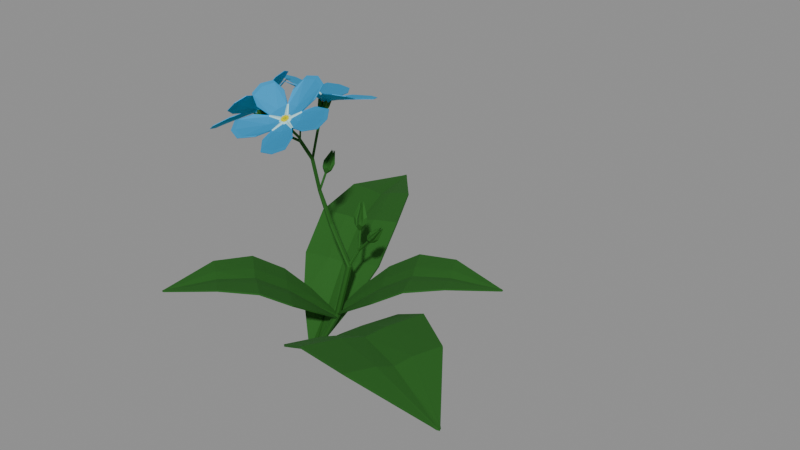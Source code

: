 # Source: fmn2.blend  (saved by Blender 4.4.32; exported with 4.5.12 LTS)
import bpy
from mathutils import Matrix  # noqa: F401  (used for matrix-valued properties, if any)

bpy.ops.wm.read_factory_settings(use_empty=True)
scene = bpy.context.scene
scene.name = 'Stage3'

# ---- collections
col_stage3 = bpy.data.collections.new('Stage3'); scene.collection.children.link(col_stage3)

# ---- materials (node trees are filled in below, after node groups)
mat_myosotis_petal_base = bpy.data.materials.new('Myosotis Petal Base')
mat_myosotis_petal_edge = bpy.data.materials.new('Myosotis Petal Edge')
mat_myosotis_petal_center = bpy.data.materials.new('Myosotis Petal Center')
mat_myosotis_stem = bpy.data.materials.new('Myosotis stem')

# ---- material node trees
mat_myosotis_petal_base.use_nodes = True; mat_myosotis_petal_base.node_tree.nodes.clear()
_N = mat_myosotis_petal_base.node_tree.nodes; _L = mat_myosotis_petal_base.node_tree.links
n0 = _N.new('ShaderNodeBsdfPrincipled'); n0.name = 'Principled BSDF'; n0.location = (10, 300)
n0.inputs[0].default_value = (0.06475, 0.4898, 0.8005, 1.0)
n0.inputs[1].default_value = 1.0
n0.inputs[2].default_value = 0.7937
n1 = _N.new('ShaderNodeOutputMaterial'); n1.name = 'Material Output'; n1.location = (300, 300)
_L.new(n0.outputs[0], n1.inputs[0])
n1.is_active_output = True
mat_myosotis_petal_edge.use_nodes = True; mat_myosotis_petal_edge.node_tree.nodes.clear()
_N = mat_myosotis_petal_edge.node_tree.nodes; _L = mat_myosotis_petal_edge.node_tree.links
n0 = _N.new('ShaderNodeBsdfPrincipled'); n0.name = 'Principled BSDF'; n0.location = (10, 300)
n0.inputs[0].default_value = (0.4481, 0.8006, 0.8006, 1.0)
n0.inputs[2].default_value = 1.0
n1 = _N.new('ShaderNodeOutputMaterial'); n1.name = 'Material Output'; n1.location = (300, 300)
_L.new(n0.outputs[0], n1.inputs[0])
n1.is_active_output = True
mat_myosotis_petal_center.use_nodes = True; mat_myosotis_petal_center.node_tree.nodes.clear()
_N = mat_myosotis_petal_center.node_tree.nodes; _L = mat_myosotis_petal_center.node_tree.links
n0 = _N.new('ShaderNodeBsdfPrincipled'); n0.name = 'Principled BSDF'; n0.location = (10, 300)
n0.inputs[0].default_value = (0.8012, 0.7807, 0.0, 1.0)
n0.inputs[1].default_value = 0.5397
n0.inputs[2].default_value = 1.0
n1 = _N.new('ShaderNodeOutputMaterial'); n1.name = 'Material Output'; n1.location = (300, 300)
_L.new(n0.outputs[0], n1.inputs[0])
n1.is_active_output = True
mat_myosotis_stem.use_nodes = True; mat_myosotis_stem.node_tree.nodes.clear()
_N = mat_myosotis_stem.node_tree.nodes; _L = mat_myosotis_stem.node_tree.links
n0 = _N.new('ShaderNodeBsdfPrincipled'); n0.name = 'Principled BSDF'; n0.location = (10, 300)
n0.inputs[0].default_value = (0.02728, 0.1601, 0.0201, 1.0)
n0.inputs[1].default_value = 0.5238
n0.inputs[2].default_value = 0.8175
n1 = _N.new('ShaderNodeOutputMaterial'); n1.name = 'Material Output'; n1.location = (300, 300)
_L.new(n0.outputs[0], n1.inputs[0])
n1.is_active_output = True

# ---- cameras
cam_camera_002 = bpy.data.cameras.new('Camera.002')

# ---- meshes
me_plane_016 = bpy.data.meshes.new('Plane.016')
me_plane_016.from_pydata([(-0.02653, 0.0364, -0.7005), (-0.1067, 0.1506, -0.3431), (-0.01385, 0.04326, -0.7005), (-0.09137, 0.1936, -0.2473), (0.0, 0.04661, -0.7005), (0.0, 0.2837, -0.155), (0.0, -0.0009694, -0.7005), (0.0, 0.005418, -0.3369), (-0.1096, 0.148, -0.5374), (-0.1049, 0.1735, -0.5123), (0.0, 0.003121, -0.5392), (0.0, 0.2444, -0.4333), (-0.03957, 0.05704, 0.2111), (-0.0338, 0.08295, 0.235), (0.0, 0.001032, 0.1461), (0.0, 0.07407, 0.4482)], [], [(8, 1, 3, 9), (10, 7, 1, 8), (5, 3, 13, 15), (2, 4, 6, 0), (9, 3, 5, 11), (2, 9, 11, 4), (6, 10, 8, 0), (0, 8, 9, 2), (15, 13, 12, 14), (3, 1, 12, 13), (1, 7, 14, 12)])
me_plane_016.polygons.foreach_set('material_index', [3, 3, 3, 3, 3, 3, 3, 3, 3, 3, 3])
_uv = me_plane_016.uv_layers.new(name='UVMap')
_uv.uv.foreach_set('vector', [0.4975, 0.0, 0.625, 0.0, 0.625, 0.25, 0.4975, 0.1066, 0.4975, 0.875, 0.625, 0.875, 0.625, 1.0, 0.4975, 1.0, 0.625, 0.375, 0.625, 0.25, 0.625, 0.25, 0.625, 0.375, 0.1588, 0.5, 0.25, 0.5, 0.25, 0.75, 0.125, 0.75, 0.4975, 0.1066, 0.625, 0.25, 0.625, 0.375, 0.4975, 0.375, 0.375, 0.2838, 0.4975, 0.1066, 0.4975, 0.375, 0.375, 0.375, 0.375, 0.875, 0.4975, 0.875, 0.4975, 1.0, 0.375, 1.0, 0.375, 0.0, 0.4975, 0.0, 0.4975, 0.1066, 0.375, 0.2838, 0.75, 0.5, 0.875, 0.5, 0.875, 0.75, 0.75, 0.75, 0.625, 0.25, 0.625, 0.0, 0.625, 0.0, 0.625, 0.25, 0.625, 1.0, 0.625, 0.875, 0.625, 0.875, 0.625, 1.0])
me_plane_016.materials.append(mat_myosotis_petal_base)
me_plane_016.materials.append(mat_myosotis_petal_edge)
me_plane_016.materials.append(mat_myosotis_petal_center)
me_plane_016.materials.append(mat_myosotis_stem)
me_plane_016.update()
me_circle_011 = bpy.data.meshes.new('Circle.011')
me_circle_011.from_pydata([(0.0, 0.2097, -0.1601), (-0.1483, 0.1483, -0.1601), (-0.2097, 0.0, -0.1601), (-0.1483, -0.1483, -0.1601), (0.0, -0.2097, -0.1601), (0.1483, -0.1483, -0.1601), (0.2097, 0.0, -0.1601), (0.1483, 0.1483, -0.1601), (0.0, 0.2097, -0.9625), (-0.1483, 0.1483, -0.9625), (-0.2097, 0.0, -0.9625), (-0.1483, -0.1483, -0.9625), (0.0, -0.2097, -0.9625), (0.1483, -0.1483, -0.9625), (0.2097, 0.0, -0.9625), (0.1483, 0.1483, -0.9625)], [], [(0, 7, 6, 5, 4, 3, 2, 1), (8, 9, 10, 11, 12, 13, 14, 15), (7, 0, 8, 15), (5, 6, 14, 13), (3, 4, 12, 11), (1, 2, 10, 9), (6, 7, 15, 14), (4, 5, 13, 12), (2, 3, 11, 10), (0, 1, 9, 8)])
_uv = me_circle_011.uv_layers.new(name='UVMap')
_uv.uv.foreach_set('vector', [0.5, 1.0, 0.8536, 0.8536, 1.0, 0.5, 0.8536, 0.1464, 0.5, 0.0, 0.1464, 0.1464, 0.0, 0.5, 0.1464, 0.8536, 0.5, 1.0, 0.1464, 0.8536, 0.0, 0.5, 0.1464, 0.1464, 0.5, 0.0, 0.8536, 0.1464, 1.0, 0.5, 0.8536, 0.8536, 0.8536, 0.8536, 0.5, 1.0, 0.5, 1.0, 0.8536, 0.8536, 0.8536, 0.1464, 1.0, 0.5, 1.0, 0.5, 0.8536, 0.1464, 0.1464, 0.1464, 0.5, 0.0, 0.5, 0.0, 0.1464, 0.1464, 0.1464, 0.8536, 0.0, 0.5, 0.0, 0.5, 0.1464, 0.8536, 1.0, 0.5, 0.8536, 0.8536, 0.8536, 0.8536, 1.0, 0.5, 0.5, 0.0, 0.8536, 0.1464, 0.8536, 0.1464, 0.5, 0.0, 0.0, 0.5, 0.1464, 0.1464, 0.1464, 0.1464, 0.0, 0.5, 0.5, 1.0, 0.1464, 0.8536, 0.1464, 0.8536, 0.5, 1.0])
me_circle_011.materials.append(mat_myosotis_stem)
me_circle_011.update()
me_plane_017 = bpy.data.meshes.new('Plane.017')
me_plane_017.from_pydata([(-0.02653, 0.0364, -0.7005), (-0.1067, 0.1506, -0.3431), (-0.01385, 0.04326, -0.7005), (-0.09137, 0.1936, -0.2473), (0.0, 0.04661, -0.7005), (0.0, 0.2837, -0.155), (0.0, -0.0009694, -0.7005), (0.0, 0.005418, -0.3369), (-0.1096, 0.148, -0.5374), (-0.1049, 0.1735, -0.5123), (0.0, 0.003121, -0.5392), (0.0, 0.2444, -0.4333), (-0.03957, 0.05704, 0.2111), (-0.0338, 0.08295, 0.235), (0.0, 0.001032, 0.1461), (0.0, 0.07407, 0.4482)], [], [(8, 1, 3, 9), (10, 7, 1, 8), (5, 3, 13, 15), (2, 4, 6, 0), (9, 3, 5, 11), (2, 9, 11, 4), (6, 10, 8, 0), (0, 8, 9, 2), (15, 13, 12, 14), (3, 1, 12, 13), (1, 7, 14, 12)])
me_plane_017.polygons.foreach_set('material_index', [3, 3, 3, 3, 3, 3, 3, 3, 3, 3, 3])
_uv = me_plane_017.uv_layers.new(name='UVMap')
_uv.uv.foreach_set('vector', [0.4975, 0.0, 0.625, 0.0, 0.625, 0.25, 0.4975, 0.1066, 0.4975, 0.875, 0.625, 0.875, 0.625, 1.0, 0.4975, 1.0, 0.625, 0.375, 0.625, 0.25, 0.625, 0.25, 0.625, 0.375, 0.1588, 0.5, 0.25, 0.5, 0.25, 0.75, 0.125, 0.75, 0.4975, 0.1066, 0.625, 0.25, 0.625, 0.375, 0.4975, 0.375, 0.375, 0.2838, 0.4975, 0.1066, 0.4975, 0.375, 0.375, 0.375, 0.375, 0.875, 0.4975, 0.875, 0.4975, 1.0, 0.375, 1.0, 0.375, 0.0, 0.4975, 0.0, 0.4975, 0.1066, 0.375, 0.2838, 0.75, 0.5, 0.875, 0.5, 0.875, 0.75, 0.75, 0.75, 0.625, 0.25, 0.625, 0.0, 0.625, 0.0, 0.625, 0.25, 0.625, 1.0, 0.625, 0.875, 0.625, 0.875, 0.625, 1.0])
me_plane_017.materials.append(mat_myosotis_petal_base)
me_plane_017.materials.append(mat_myosotis_petal_edge)
me_plane_017.materials.append(mat_myosotis_petal_center)
me_plane_017.materials.append(mat_myosotis_stem)
me_plane_017.update()
me_circle_012 = bpy.data.meshes.new('Circle.012')
me_circle_012.from_pydata([(0.0, 0.2097, -0.1601), (-0.1483, 0.1483, -0.1601), (-0.2097, 0.0, -0.1601), (-0.1483, -0.1483, -0.1601), (0.0, -0.2097, -0.1601), (0.1483, -0.1483, -0.1601), (0.2097, 0.0, -0.1601), (0.1483, 0.1483, -0.1601), (0.0, 0.2097, -0.9625), (-0.1483, 0.1483, -0.9625), (-0.2097, 0.0, -0.9625), (-0.1483, -0.1483, -0.9625), (0.0, -0.2097, -0.9625), (0.1483, -0.1483, -0.9625), (0.2097, 0.0, -0.9625), (0.1483, 0.1483, -0.9625)], [], [(0, 7, 6, 5, 4, 3, 2, 1), (8, 9, 10, 11, 12, 13, 14, 15), (7, 0, 8, 15), (5, 6, 14, 13), (3, 4, 12, 11), (1, 2, 10, 9), (6, 7, 15, 14), (4, 5, 13, 12), (2, 3, 11, 10), (0, 1, 9, 8)])
_uv = me_circle_012.uv_layers.new(name='UVMap')
_uv.uv.foreach_set('vector', [0.5, 1.0, 0.8536, 0.8536, 1.0, 0.5, 0.8536, 0.1464, 0.5, 0.0, 0.1464, 0.1464, 0.0, 0.5, 0.1464, 0.8536, 0.5, 1.0, 0.1464, 0.8536, 0.0, 0.5, 0.1464, 0.1464, 0.5, 0.0, 0.8536, 0.1464, 1.0, 0.5, 0.8536, 0.8536, 0.8536, 0.8536, 0.5, 1.0, 0.5, 1.0, 0.8536, 0.8536, 0.8536, 0.1464, 1.0, 0.5, 1.0, 0.5, 0.8536, 0.1464, 0.1464, 0.1464, 0.5, 0.0, 0.5, 0.0, 0.1464, 0.1464, 0.1464, 0.8536, 0.0, 0.5, 0.0, 0.5, 0.1464, 0.8536, 1.0, 0.5, 0.8536, 0.8536, 0.8536, 0.8536, 1.0, 0.5, 0.5, 0.0, 0.8536, 0.1464, 0.8536, 0.1464, 0.5, 0.0, 0.0, 0.5, 0.1464, 0.1464, 0.1464, 0.1464, 0.0, 0.5, 0.5, 1.0, 0.1464, 0.8536, 0.1464, 0.8536, 0.5, 1.0])
me_circle_012.materials.append(mat_myosotis_stem)
me_circle_012.update()
me_plane_022 = bpy.data.meshes.new('Plane.022')
me_plane_022.from_pydata([(-0.02653, 0.0364, -0.7005), (-0.1067, 0.1506, -0.3431), (-0.01385, 0.04326, -0.7005), (-0.09137, 0.1936, -0.2473), (0.0, 0.04661, -0.7005), (0.0, 0.2837, -0.155), (0.0, -0.0009694, -0.7005), (0.0, 0.005418, -0.3369), (-0.1096, 0.148, -0.5374), (-0.1049, 0.1735, -0.5123), (0.0, 0.003121, -0.5392), (0.0, 0.2444, -0.4333), (-0.03957, 0.05704, 0.2111), (-0.0338, 0.08295, 0.235), (0.0, 0.001032, 0.1461), (0.0, 0.07407, 0.4482)], [], [(8, 1, 3, 9), (10, 7, 1, 8), (5, 3, 13, 15), (2, 4, 6, 0), (9, 3, 5, 11), (2, 9, 11, 4), (6, 10, 8, 0), (0, 8, 9, 2), (15, 13, 12, 14), (3, 1, 12, 13), (1, 7, 14, 12)])
me_plane_022.polygons.foreach_set('material_index', [3, 3, 3, 3, 3, 3, 3, 3, 3, 3, 3])
_uv = me_plane_022.uv_layers.new(name='UVMap')
_uv.uv.foreach_set('vector', [0.4975, 0.0, 0.625, 0.0, 0.625, 0.25, 0.4975, 0.1066, 0.4975, 0.875, 0.625, 0.875, 0.625, 1.0, 0.4975, 1.0, 0.625, 0.375, 0.625, 0.25, 0.625, 0.25, 0.625, 0.375, 0.1588, 0.5, 0.25, 0.5, 0.25, 0.75, 0.125, 0.75, 0.4975, 0.1066, 0.625, 0.25, 0.625, 0.375, 0.4975, 0.375, 0.375, 0.2838, 0.4975, 0.1066, 0.4975, 0.375, 0.375, 0.375, 0.375, 0.875, 0.4975, 0.875, 0.4975, 1.0, 0.375, 1.0, 0.375, 0.0, 0.4975, 0.0, 0.4975, 0.1066, 0.375, 0.2838, 0.75, 0.5, 0.875, 0.5, 0.875, 0.75, 0.75, 0.75, 0.625, 0.25, 0.625, 0.0, 0.625, 0.0, 0.625, 0.25, 0.625, 1.0, 0.625, 0.875, 0.625, 0.875, 0.625, 1.0])
me_plane_022.materials.append(mat_myosotis_petal_base)
me_plane_022.materials.append(mat_myosotis_petal_edge)
me_plane_022.materials.append(mat_myosotis_petal_center)
me_plane_022.materials.append(mat_myosotis_stem)
me_plane_022.update()
me_circle_013 = bpy.data.meshes.new('Circle.013')
me_circle_013.from_pydata([(0.0, 0.2097, -0.1601), (-0.1483, 0.1483, -0.1601), (-0.2097, 0.0, -0.1601), (-0.1483, -0.1483, -0.1601), (0.0, -0.2097, -0.1601), (0.1483, -0.1483, -0.1601), (0.2097, 0.0, -0.1601), (0.1483, 0.1483, -0.1601), (-1.562e-09, 0.2602, -0.9625), (-0.184, 0.184, -0.9625), (-0.2602, -2.28e-07, -0.9625), (-0.184, -0.184, -0.9625), (1.562e-09, -0.2602, -0.9625), (0.184, -0.184, -0.9625), (0.2602, -2.312e-07, -0.9625), (0.184, 0.184, -0.9625), (1.045, 1.354, -1.727), (0.9067, 1.16, -1.751), (0.9437, 0.9089, -1.758), (1.134, 0.7469, -1.745), (1.367, 0.7691, -1.718), (1.505, 0.9624, -1.695), (1.468, 1.214, -1.687), (1.278, 1.376, -1.701)], [], [(0, 7, 6, 5, 4, 3, 2, 1), (12, 13, 21, 20), (7, 0, 8, 15), (5, 6, 14, 13), (3, 4, 12, 11), (1, 2, 10, 9), (6, 7, 15, 14), (4, 5, 13, 12), (2, 3, 11, 10), (0, 1, 9, 8), (16, 17, 18, 19, 20, 21, 22, 23), (10, 11, 19, 18), (8, 9, 17, 16), (15, 8, 16, 23), (13, 14, 22, 21), (11, 12, 20, 19), (9, 10, 18, 17), (14, 15, 23, 22)])
_uv = me_circle_013.uv_layers.new(name='UVMap')
_uv.uv.foreach_set('vector', [0.5, 1.0, 0.8536, 0.8536, 1.0, 0.5, 0.8536, 0.1464, 0.5, 0.0, 0.1464, 0.1464, 0.0, 0.5, 0.1464, 0.8536, 0.5, 0.0, 0.8536, 0.1464, 0.8536, 0.1464, 0.5, 0.0, 0.8536, 0.8536, 0.5, 1.0, 0.5, 1.0, 0.8536, 0.8536, 0.8536, 0.1464, 1.0, 0.5, 1.0, 0.5, 0.8536, 0.1464, 0.1464, 0.1464, 0.5, 0.0, 0.5, 0.0, 0.1464, 0.1464, 0.1464, 0.8536, 0.0, 0.5, 0.0, 0.5, 0.1464, 0.8536, 1.0, 0.5, 0.8536, 0.8536, 0.8536, 0.8536, 1.0, 0.5, 0.5, 0.0, 0.8536, 0.1464, 0.8536, 0.1464, 0.5, 0.0, 0.0, 0.5, 0.1464, 0.1464, 0.1464, 0.1464, 0.0, 0.5, 0.5, 1.0, 0.1464, 0.8536, 0.1464, 0.8536, 0.5, 1.0, 0.5, 1.0, 0.1464, 0.8536, 0.0, 0.5, 0.1464, 0.1464, 0.5, 0.0, 0.8536, 0.1464, 1.0, 0.5, 0.8536, 0.8536, 0.0, 0.5, 0.1464, 0.1464, 0.1464, 0.1464, 0.0, 0.5, 0.5, 1.0, 0.1464, 0.8536, 0.1464, 0.8536, 0.5, 1.0, 0.8536, 0.8536, 0.5, 1.0, 0.5, 1.0, 0.8536, 0.8536, 0.8536, 0.1464, 1.0, 0.5, 1.0, 0.5, 0.8536, 0.1464, 0.1464, 0.1464, 0.5, 0.0, 0.5, 0.0, 0.1464, 0.1464, 0.1464, 0.8536, 0.0, 0.5, 0.0, 0.5, 0.1464, 0.8536, 1.0, 0.5, 0.8536, 0.8536, 0.8536, 0.8536, 1.0, 0.5])
me_circle_013.materials.append(mat_myosotis_stem)
me_circle_013.update()
me_plane_023 = bpy.data.meshes.new('Plane.023')
me_plane_023.from_pydata([(-0.02653, 0.0364, -0.7005), (-0.1067, 0.1506, -0.3431), (-0.01385, 0.04326, -0.7005), (-0.09137, 0.1936, -0.2473), (0.0, 0.04661, -0.7005), (0.0, 0.2837, -0.155), (0.0, -0.0009694, -0.7005), (0.0, 0.005418, -0.3369), (-0.1096, 0.148, -0.5374), (-0.1049, 0.1735, -0.5123), (0.0, 0.003121, -0.5392), (0.0, 0.2444, -0.4333), (-0.03957, 0.05704, 0.2111), (-0.0338, 0.08295, 0.235), (0.0, 0.001032, 0.1461), (0.0, 0.07407, 0.4482)], [], [(8, 1, 3, 9), (10, 7, 1, 8), (5, 3, 13, 15), (2, 4, 6, 0), (9, 3, 5, 11), (2, 9, 11, 4), (6, 10, 8, 0), (0, 8, 9, 2), (15, 13, 12, 14), (3, 1, 12, 13), (1, 7, 14, 12)])
me_plane_023.polygons.foreach_set('material_index', [3, 3, 3, 3, 3, 3, 3, 3, 3, 3, 3])
_uv = me_plane_023.uv_layers.new(name='UVMap')
_uv.uv.foreach_set('vector', [0.4975, 0.0, 0.625, 0.0, 0.625, 0.25, 0.4975, 0.1066, 0.4975, 0.875, 0.625, 0.875, 0.625, 1.0, 0.4975, 1.0, 0.625, 0.375, 0.625, 0.25, 0.625, 0.25, 0.625, 0.375, 0.1588, 0.5, 0.25, 0.5, 0.25, 0.75, 0.125, 0.75, 0.4975, 0.1066, 0.625, 0.25, 0.625, 0.375, 0.4975, 0.375, 0.375, 0.2838, 0.4975, 0.1066, 0.4975, 0.375, 0.375, 0.375, 0.375, 0.875, 0.4975, 0.875, 0.4975, 1.0, 0.375, 1.0, 0.375, 0.0, 0.4975, 0.0, 0.4975, 0.1066, 0.375, 0.2838, 0.75, 0.5, 0.875, 0.5, 0.875, 0.75, 0.75, 0.75, 0.625, 0.25, 0.625, 0.0, 0.625, 0.0, 0.625, 0.25, 0.625, 1.0, 0.625, 0.875, 0.625, 0.875, 0.625, 1.0])
me_plane_023.materials.append(mat_myosotis_petal_base)
me_plane_023.materials.append(mat_myosotis_petal_edge)
me_plane_023.materials.append(mat_myosotis_petal_center)
me_plane_023.materials.append(mat_myosotis_stem)
me_plane_023.update()
me_circle_014 = bpy.data.meshes.new('Circle.014')
me_circle_014.from_pydata([(0.0, 0.2097, -0.1601), (-0.1483, 0.1483, -0.1601), (-0.2097, 0.0, -0.1601), (-0.1483, -0.1483, -0.1601), (0.0, -0.2097, -0.1601), (0.1483, -0.1483, -0.1601), (0.2097, 0.0, -0.1601), (0.1483, 0.1483, -0.1601), (0.0, 0.2097, -0.9625), (-0.1483, 0.1483, -0.9625), (-0.2097, 0.0, -0.9625), (-0.1483, -0.1483, -0.9625), (0.0, -0.2097, -0.9625), (0.1483, -0.1483, -0.9625), (0.2097, 0.0, -0.9625), (0.1483, 0.1483, -0.9625)], [], [(0, 7, 6, 5, 4, 3, 2, 1), (8, 9, 10, 11, 12, 13, 14, 15), (7, 0, 8, 15), (5, 6, 14, 13), (3, 4, 12, 11), (1, 2, 10, 9), (6, 7, 15, 14), (4, 5, 13, 12), (2, 3, 11, 10), (0, 1, 9, 8)])
_uv = me_circle_014.uv_layers.new(name='UVMap')
_uv.uv.foreach_set('vector', [0.5, 1.0, 0.8536, 0.8536, 1.0, 0.5, 0.8536, 0.1464, 0.5, 0.0, 0.1464, 0.1464, 0.0, 0.5, 0.1464, 0.8536, 0.5, 1.0, 0.1464, 0.8536, 0.0, 0.5, 0.1464, 0.1464, 0.5, 0.0, 0.8536, 0.1464, 1.0, 0.5, 0.8536, 0.8536, 0.8536, 0.8536, 0.5, 1.0, 0.5, 1.0, 0.8536, 0.8536, 0.8536, 0.1464, 1.0, 0.5, 1.0, 0.5, 0.8536, 0.1464, 0.1464, 0.1464, 0.5, 0.0, 0.5, 0.0, 0.1464, 0.1464, 0.1464, 0.8536, 0.0, 0.5, 0.0, 0.5, 0.1464, 0.8536, 1.0, 0.5, 0.8536, 0.8536, 0.8536, 0.8536, 1.0, 0.5, 0.5, 0.0, 0.8536, 0.1464, 0.8536, 0.1464, 0.5, 0.0, 0.0, 0.5, 0.1464, 0.1464, 0.1464, 0.1464, 0.0, 0.5, 0.5, 1.0, 0.1464, 0.8536, 0.1464, 0.8536, 0.5, 1.0])
me_circle_014.materials.append(mat_myosotis_stem)
me_circle_014.update()
me_plane_018 = bpy.data.meshes.new('Plane.018')
me_plane_018.from_pydata([(-0.03139, 0.01127, 0.04143), (-0.009883, 1.129, 0.3645), (0.0, 0.01215, 0.01276), (0.0, 1.152, 0.3611), (-0.1423, 0.802, 0.4365), (-0.1855, 0.535, 0.4129), (-0.1797, 0.3219, 0.2948), (-0.1162, 0.154, 0.1696), (0.0, 0.1698, 0.1457), (0.0, 0.3339, 0.2721), (0.0, 0.5452, 0.3858), (0.0, 0.7995, 0.4047), (-0.003644, 1.144, 0.3621), (-0.01157, 0.01105, 0.03097), (-0.04282, 0.1599, 0.161), (-0.06624, 0.3266, 0.2876), (-0.06839, 0.5393, 0.4032), (-0.05247, 0.7979, 0.4236)], [], [(17, 11, 3, 12), (13, 2, 8, 14), (14, 8, 9, 15), (15, 9, 10, 16), (16, 10, 11, 17), (5, 16, 17, 4), (6, 15, 16, 5), (7, 14, 15, 6), (0, 13, 14, 7), (4, 17, 12, 1)])
_uv = me_plane_018.uv_layers.new(name='UVMap')
_uv.uv.foreach_set('vector', [0.3157, 0.8, 0.5, 0.8, 0.5, 1.0, 0.3157, 1.0, 0.3157, 0.0, 0.5, 0.0, 0.5, 0.2, 0.3157, 0.2, 0.3157, 0.2, 0.5, 0.2, 0.5, 0.4, 0.3157, 0.4, 0.3157, 0.4, 0.5, 0.4, 0.5, 0.6, 0.3157, 0.6, 0.3157, 0.6, 0.5, 0.6, 0.5, 0.8, 0.3157, 0.8, 0.0, 0.6, 0.3157, 0.6, 0.3157, 0.8, 0.0, 0.8, 0.0, 0.4, 0.3157, 0.4, 0.3157, 0.6, 0.0, 0.6, 0.0, 0.2, 0.3157, 0.2, 0.3157, 0.4, 0.0, 0.4, 0.0, 0.0, 0.3157, 0.0, 0.3157, 0.2, 0.0, 0.2, 0.0, 0.8, 0.3157, 0.8, 0.3157, 1.0, 0.0, 1.0])
me_plane_018.materials.append(mat_myosotis_stem)
me_plane_018.update()
me_plane_019 = bpy.data.meshes.new('Plane.019')
me_plane_019.from_pydata([(-0.03139, 0.01127, 0.04143), (-0.009883, 1.129, 0.3645), (0.0, 0.01215, 0.01276), (0.0, 1.152, 0.3611), (-0.1423, 0.802, 0.4365), (-0.1855, 0.535, 0.4129), (-0.1797, 0.3219, 0.2948), (-0.1162, 0.154, 0.1696), (0.0, 0.1698, 0.1457), (0.0, 0.3339, 0.2721), (0.0, 0.5452, 0.3858), (0.0, 0.7995, 0.4047), (-0.003644, 1.144, 0.3621), (-0.01157, 0.01105, 0.03097), (-0.04282, 0.1599, 0.161), (-0.06624, 0.3266, 0.2876), (-0.06839, 0.5393, 0.4032), (-0.05247, 0.7979, 0.4236)], [], [(17, 11, 3, 12), (13, 2, 8, 14), (14, 8, 9, 15), (15, 9, 10, 16), (16, 10, 11, 17), (5, 16, 17, 4), (6, 15, 16, 5), (7, 14, 15, 6), (0, 13, 14, 7), (4, 17, 12, 1)])
_uv = me_plane_019.uv_layers.new(name='UVMap')
_uv.uv.foreach_set('vector', [0.3157, 0.8, 0.5, 0.8, 0.5, 1.0, 0.3157, 1.0, 0.3157, 0.0, 0.5, 0.0, 0.5, 0.2, 0.3157, 0.2, 0.3157, 0.2, 0.5, 0.2, 0.5, 0.4, 0.3157, 0.4, 0.3157, 0.4, 0.5, 0.4, 0.5, 0.6, 0.3157, 0.6, 0.3157, 0.6, 0.5, 0.6, 0.5, 0.8, 0.3157, 0.8, 0.0, 0.6, 0.3157, 0.6, 0.3157, 0.8, 0.0, 0.8, 0.0, 0.4, 0.3157, 0.4, 0.3157, 0.6, 0.0, 0.6, 0.0, 0.2, 0.3157, 0.2, 0.3157, 0.4, 0.0, 0.4, 0.0, 0.0, 0.3157, 0.0, 0.3157, 0.2, 0.0, 0.2, 0.0, 0.8, 0.3157, 0.8, 0.3157, 1.0, 0.0, 1.0])
me_plane_019.materials.append(mat_myosotis_stem)
me_plane_019.update()
me_plane_020 = bpy.data.meshes.new('Plane.020')
me_plane_020.from_pydata([(-0.03139, 0.01127, 0.04143), (-0.009883, 1.129, 0.3645), (0.0, 0.01215, 0.01276), (0.0, 1.152, 0.3611), (-0.1423, 0.802, 0.4365), (-0.1855, 0.535, 0.4129), (-0.1797, 0.3219, 0.2948), (-0.1162, 0.154, 0.1696), (0.0, 0.1698, 0.1457), (0.0, 0.3339, 0.2721), (0.0, 0.5452, 0.3858), (0.0, 0.7995, 0.4047), (-0.003644, 1.144, 0.3621), (-0.01157, 0.01105, 0.03097), (-0.04282, 0.1599, 0.161), (-0.06624, 0.3266, 0.2876), (-0.06839, 0.5393, 0.4032), (-0.05247, 0.7979, 0.4236)], [], [(17, 11, 3, 12), (13, 2, 8, 14), (14, 8, 9, 15), (15, 9, 10, 16), (16, 10, 11, 17), (5, 16, 17, 4), (6, 15, 16, 5), (7, 14, 15, 6), (0, 13, 14, 7), (4, 17, 12, 1)])
_uv = me_plane_020.uv_layers.new(name='UVMap')
_uv.uv.foreach_set('vector', [0.3157, 0.8, 0.5, 0.8, 0.5, 1.0, 0.3157, 1.0, 0.3157, 0.0, 0.5, 0.0, 0.5, 0.2, 0.3157, 0.2, 0.3157, 0.2, 0.5, 0.2, 0.5, 0.4, 0.3157, 0.4, 0.3157, 0.4, 0.5, 0.4, 0.5, 0.6, 0.3157, 0.6, 0.3157, 0.6, 0.5, 0.6, 0.5, 0.8, 0.3157, 0.8, 0.0, 0.6, 0.3157, 0.6, 0.3157, 0.8, 0.0, 0.8, 0.0, 0.4, 0.3157, 0.4, 0.3157, 0.6, 0.0, 0.6, 0.0, 0.2, 0.3157, 0.2, 0.3157, 0.4, 0.0, 0.4, 0.0, 0.0, 0.3157, 0.0, 0.3157, 0.2, 0.0, 0.2, 0.0, 0.8, 0.3157, 0.8, 0.3157, 1.0, 0.0, 1.0])
me_plane_020.materials.append(mat_myosotis_stem)
me_plane_020.update()
me_plane_021 = bpy.data.meshes.new('Plane.021')
me_plane_021.from_pydata([(-0.03139, 0.01127, 0.04143), (-0.009883, 1.129, 0.3645), (0.0, 0.01215, 0.01276), (0.0, 1.152, 0.3611), (-0.1423, 0.802, 0.4365), (-0.1855, 0.535, 0.4129), (-0.1797, 0.3219, 0.2948), (-0.1162, 0.154, 0.1696), (0.0, 0.1698, 0.1457), (0.0, 0.3339, 0.2721), (0.0, 0.5452, 0.3858), (0.0, 0.7995, 0.4047), (-0.003644, 1.144, 0.3621), (-0.01157, 0.01105, 0.03097), (-0.04282, 0.1599, 0.161), (-0.06624, 0.3266, 0.2876), (-0.06839, 0.5393, 0.4032), (-0.05247, 0.7979, 0.4236)], [], [(17, 11, 3, 12), (13, 2, 8, 14), (14, 8, 9, 15), (15, 9, 10, 16), (16, 10, 11, 17), (5, 16, 17, 4), (6, 15, 16, 5), (7, 14, 15, 6), (0, 13, 14, 7), (4, 17, 12, 1)])
_uv = me_plane_021.uv_layers.new(name='UVMap')
_uv.uv.foreach_set('vector', [0.3157, 0.8, 0.5, 0.8, 0.5, 1.0, 0.3157, 1.0, 0.3157, 0.0, 0.5, 0.0, 0.5, 0.2, 0.3157, 0.2, 0.3157, 0.2, 0.5, 0.2, 0.5, 0.4, 0.3157, 0.4, 0.3157, 0.4, 0.5, 0.4, 0.5, 0.6, 0.3157, 0.6, 0.3157, 0.6, 0.5, 0.6, 0.5, 0.8, 0.3157, 0.8, 0.0, 0.6, 0.3157, 0.6, 0.3157, 0.8, 0.0, 0.8, 0.0, 0.4, 0.3157, 0.4, 0.3157, 0.6, 0.0, 0.6, 0.0, 0.2, 0.3157, 0.2, 0.3157, 0.4, 0.0, 0.4, 0.0, 0.0, 0.3157, 0.0, 0.3157, 0.2, 0.0, 0.2, 0.0, 0.8, 0.3157, 0.8, 0.3157, 1.0, 0.0, 1.0])
me_plane_021.materials.append(mat_myosotis_stem)
me_plane_021.update()
me_plane_013 = bpy.data.meshes.new('Plane.013')
me_plane_013.from_pydata([(-0.05054, 0.07447, -0.02639), (-0.593, 1.136, 0.1717), (-0.3954, 0.5462, 0.0235), (0.0, 0.07447, -0.02639), (0.0, 1.969, 0.3258), (0.0, 0.6423, -0.03282), (-0.1204, 0.1718, -0.04574), (0.0, 0.252, -0.06972), (-0.4682, 1.789, 0.2923), (-0.3646, 0.5715, -0.01065), (-0.03845, 0.05555, -0.02639), (-0.06507, 0.221, -0.07546), (-0.04908, 0.0755, -0.2749), (-0.593, 1.14, 0.1504), (-0.3954, 0.5541, -0.01916), (0.0, 0.03377, -0.3384), (0.0, 1.973, 0.3045), (0.0, 0.6514, -0.05583), (-0.1204, 0.1796, -0.1861), (0.0, 0.2674, -0.153), (-0.4682, 1.793, 0.2711), (-0.3646, 0.5724, -0.01578), (-0.02467, 0.03377, -0.3384), (-0.06507, 0.2219, -0.179), (-0.5691, 1.062, 0.167), (0.0, 1.806, 0.2956), (-0.4556, 1.639, 0.2689), (-0.5691, 1.068, 0.1371), (0.0, 1.81, 0.2744), (-0.4556, 1.644, 0.2435), (-0.09123, 0.131, -0.02198), (0.0, 0.1661, -0.03249), (-0.05385, 0.1525, -0.03501), (-0.09868, 0.1572, -0.2362), (0.0, 0.1957, -0.2657), (-0.06131, 0.1757, -0.2591), (-0.02653, 0.0364, -0.7005), (-0.08267, 0.114, -0.3431), (-0.01385, 0.04326, -0.7005), (-0.09137, 0.1936, -0.2473), (0.0, 0.04661, -0.7005), (0.0, 0.2837, -0.155), (0.0, -0.0009694, -0.7005), (0.0, 0.005418, -0.3369), (-0.09915, 0.1375, -0.5374), (-0.0944, 0.1599, -0.5123), (0.0, 0.003121, -0.5392), (0.0, 0.2444, -0.4333)], [], [(11, 7, 5, 9), (26, 25, 4, 8), (32, 31, 7, 11), (30, 32, 11, 6), (24, 26, 8, 1), (6, 11, 9, 2), (23, 21, 17, 19), (29, 20, 16, 28), (35, 23, 19, 34), (33, 18, 23, 35), (27, 13, 20, 29), (18, 14, 21, 23), (30, 6, 18, 33), (1, 8, 20, 13), (24, 1, 13, 27), (3, 10, 22, 15), (5, 7, 19, 17), (25, 5, 17, 28), (6, 2, 14, 18), (31, 3, 15, 34), (8, 4, 16, 20), (10, 0, 12, 22), (4, 25, 28, 16), (2, 24, 27, 14), (14, 27, 29, 21), (21, 29, 28, 17), (2, 9, 26, 24), (9, 5, 25, 26), (7, 31, 34, 19), (0, 30, 33, 12), (12, 33, 35, 22), (22, 35, 34, 15), (0, 10, 32, 30), (10, 3, 31, 32), (44, 37, 39, 45), (46, 43, 37, 44), (41, 39, 37, 43), (38, 40, 42, 36), (45, 39, 41, 47), (38, 45, 47, 40), (42, 46, 44, 36), (36, 44, 45, 38)])
me_plane_013.polygons.foreach_set('material_index', [0, 0, 1, 1, 0, 1, 0, 0, 0, 0, 0, 0, 1, 0, 0, 2, 0, 0, 1, 2, 0, 2, 0, 0, 0, 0, 0, 0, 0, 2, 2, 2, 2, 2, 3, 3, 3, 3, 3, 3, 3, 3])
_uv = me_plane_013.uv_layers.new(name='UVMap')
_uv.uv.foreach_set('vector', [0.1431, 0.1552, 0.5, 0.1552, 0.5, 0.5, 0.1431, 0.5, 0.1431, 0.9395, 0.5, 0.9395, 0.5, 1.0, 0.1431, 1.0, 0.1431, 0.06805, 0.5, 0.06805, 0.5, 0.1552, 0.1431, 0.1552, 0.0, 0.06805, 0.1431, 0.06805, 0.1431, 0.1552, 0.0, 0.1552, 0.0, 0.9395, 0.1431, 0.9395, 0.1431, 1.0, 0.0, 1.0, 0.0, 0.1552, 0.1431, 0.1552, 0.1431, 0.5, 0.0, 0.5, 0.1431, 0.1552, 0.1431, 0.5, 0.5, 0.5, 0.5, 0.1552, 0.1431, 0.9395, 0.1431, 1.0, 0.5, 1.0, 0.5, 0.9395, 0.1431, 0.06805, 0.1431, 0.1552, 0.5, 0.1552, 0.5, 0.06805, 0.0, 0.06805, 0.0, 0.1552, 0.1431, 0.1552, 0.1431, 0.06805, 0.0, 0.9395, 0.0, 1.0, 0.1431, 1.0, 0.1431, 0.9395, 0.0, 0.1552, 0.0, 0.5, 0.1431, 0.5, 0.1431, 0.1552, 0.0, 0.06805, 0.0, 0.1552, 0.0, 0.1552, 0.0, 0.06805, 0.0, 1.0, 0.1431, 1.0, 0.1431, 1.0, 0.0, 1.0, 0.0, 0.9395, 0.0, 1.0, 0.0, 1.0, 0.0, 0.9395, 0.5, 0.0, 0.1431, 0.0, 0.1431, 0.0, 0.5, 0.0, 0.5, 0.5, 0.5, 0.1552, 0.5, 0.1552, 0.5, 0.5, 0.5, 0.9395, 0.5, 0.5, 0.5, 0.5, 0.5, 0.9395, 0.0, 0.1552, 0.0, 0.5, 0.0, 0.5, 0.0, 0.1552, 0.5, 0.06805, 0.5, 0.0, 0.5, 0.0, 0.5, 0.06805, 0.1431, 1.0, 0.5, 1.0, 0.5, 1.0, 0.1431, 1.0, 0.1431, 0.0, 0.0, 0.0, 0.0, 0.0, 0.1431, 0.0, 0.5, 1.0, 0.5, 0.9395, 0.5, 0.9395, 0.5, 1.0, 0.0, 0.5, 0.0, 0.9395, 0.0, 0.9395, 0.0, 0.5, 0.0, 0.5, 0.0, 0.9395, 0.1431, 0.9395, 0.1431, 0.5, 0.1431, 0.5, 0.1431, 0.9395, 0.5, 0.9395, 0.5, 0.5, 0.0, 0.5, 0.1431, 0.5, 0.1431, 0.9395, 0.0, 0.9395, 0.1431, 0.5, 0.5, 0.5, 0.5, 0.9395, 0.1431, 0.9395, 0.5, 0.1552, 0.5, 0.06805, 0.5, 0.06805, 0.5, 0.1552, 0.0, 0.0, 0.0, 0.06805, 0.0, 0.06805, 0.0, 0.0, 0.0, 0.0, 0.0, 0.06805, 0.1431, 0.06805, 0.1431, 0.0, 0.1431, 0.0, 0.1431, 0.06805, 0.5, 0.06805, 0.5, 0.0, 0.0, 0.0, 0.1431, 0.0, 0.1431, 0.06805, 0.0, 0.06805, 0.1431, 0.0, 0.5, 0.0, 0.5, 0.06805, 0.1431, 0.06805, 0.4975, 0.0, 0.625, 0.0, 0.625, 0.25, 0.4975, 0.1066, 0.4975, 0.875, 0.625, 0.875, 0.625, 1.0, 0.4975, 1.0, 0.75, 0.5, 0.875, 0.5, 0.875, 0.75, 0.75, 0.75, 0.1588, 0.5, 0.25, 0.5, 0.25, 0.75, 0.125, 0.75, 0.4975, 0.1066, 0.625, 0.25, 0.625, 0.375, 0.4975, 0.375, 0.375, 0.2838, 0.4975, 0.1066, 0.4975, 0.375, 0.375, 0.375, 0.375, 0.875, 0.4975, 0.875, 0.4975, 1.0, 0.375, 1.0, 0.375, 0.0, 0.4975, 0.0, 0.4975, 0.1066, 0.375, 0.2838])
me_plane_013.materials.append(mat_myosotis_petal_base)
me_plane_013.materials.append(mat_myosotis_petal_edge)
me_plane_013.materials.append(mat_myosotis_petal_center)
me_plane_013.materials.append(mat_myosotis_stem)
me_plane_013.update()
me_circle_007 = bpy.data.meshes.new('Circle.007')
me_circle_007.from_pydata([(4.768e-07, 0.2097, -0.1601), (-0.1483, 0.1483, -0.1601), (-0.2097, -1.192e-07, -0.1601), (-0.1483, -0.1483, -0.1601), (4.768e-07, -0.2097, -0.1601), (0.1483, -0.1483, -0.1601), (0.2097, -1.192e-07, -0.1601), (0.1483, 0.1483, -0.1601), (0.8361, 0.3375, -0.8755), (0.6879, 0.2761, -0.8755), (0.6264, 0.1278, -0.8755), (0.6879, -0.02044, -0.8755), (0.8361, -0.08186, -0.8755), (0.9844, -0.02044, -0.8755), (1.046, 0.1278, -0.8755), (0.9844, 0.2761, -0.8755), (2.918, 0.647, -1.623), (3.061, 0.6992, -1.61), (2.862, 0.5095, -1.639), (2.927, 0.3674, -1.648), (3.074, 0.3038, -1.646), (3.217, 0.3561, -1.633), (3.273, 0.4935, -1.618), (3.208, 0.6356, -1.608)], [], [(0, 7, 6, 5, 4, 3, 2, 1), (9, 10, 18, 16), (7, 0, 8, 15), (5, 6, 14, 13), (3, 4, 12, 11), (1, 2, 10, 9), (6, 7, 15, 14), (4, 5, 13, 12), (2, 3, 11, 10), (0, 1, 9, 8), (17, 16, 18, 19, 20, 21, 22, 23), (14, 15, 23, 22), (12, 13, 21, 20), (10, 11, 19, 18), (8, 9, 16, 17), (15, 8, 17, 23), (13, 14, 22, 21), (11, 12, 20, 19)])
_uv = me_circle_007.uv_layers.new(name='UVMap')
_uv.uv.foreach_set('vector', [0.5, 1.0, 0.8536, 0.8536, 1.0, 0.5, 0.8536, 0.1464, 0.5, 0.0, 0.1464, 0.1464, 0.0, 0.5, 0.1464, 0.8536, 0.1464, 0.8536, 0.0, 0.5, 0.0, 0.5, 0.1464, 0.8536, 0.8536, 0.8536, 0.5, 1.0, 0.5, 1.0, 0.8536, 0.8536, 0.8536, 0.1464, 1.0, 0.5, 1.0, 0.5, 0.8536, 0.1464, 0.1464, 0.1464, 0.5, 0.0, 0.5, 0.0, 0.1464, 0.1464, 0.1464, 0.8536, 0.0, 0.5, 0.0, 0.5, 0.1464, 0.8536, 1.0, 0.5, 0.8536, 0.8536, 0.8536, 0.8536, 1.0, 0.5, 0.5, 0.0, 0.8536, 0.1464, 0.8536, 0.1464, 0.5, 0.0, 0.0, 0.5, 0.1464, 0.1464, 0.1464, 0.1464, 0.0, 0.5, 0.5, 1.0, 0.1464, 0.8536, 0.1464, 0.8536, 0.5, 1.0, 0.5, 1.0, 0.1464, 0.8536, 0.0, 0.5, 0.1464, 0.1464, 0.5, 0.0, 0.8536, 0.1464, 1.0, 0.5, 0.8536, 0.8536, 1.0, 0.5, 0.8536, 0.8536, 0.8536, 0.8536, 1.0, 0.5, 0.5, 0.0, 0.8536, 0.1464, 0.8536, 0.1464, 0.5, 0.0, 0.0, 0.5, 0.1464, 0.1464, 0.1464, 0.1464, 0.0, 0.5, 0.5, 1.0, 0.1464, 0.8536, 0.1464, 0.8536, 0.5, 1.0, 0.8536, 0.8536, 0.5, 1.0, 0.5, 1.0, 0.8536, 0.8536, 0.8536, 0.1464, 1.0, 0.5, 1.0, 0.5, 0.8536, 0.1464, 0.1464, 0.1464, 0.5, 0.0, 0.5, 0.0, 0.1464, 0.1464])
me_circle_007.materials.append(mat_myosotis_stem)
me_circle_007.update()
me_plane_014 = bpy.data.meshes.new('Plane.014')
me_plane_014.from_pydata([(-0.05054, 0.07447, -0.02639), (-0.593, 1.136, 0.1717), (-0.3954, 0.5462, 0.0235), (0.0, 0.07447, -0.02639), (0.0, 1.969, 0.3258), (0.0, 0.6423, -0.03282), (-0.1204, 0.1718, -0.04574), (0.0, 0.252, -0.06972), (-0.4682, 1.789, 0.2923), (-0.3646, 0.5715, -0.01065), (-0.03845, 0.05555, -0.02639), (-0.06507, 0.221, -0.07546), (-0.04908, 0.0755, -0.2749), (-0.593, 1.14, 0.1504), (-0.3954, 0.5541, -0.01916), (0.0, 0.03377, -0.3384), (0.0, 1.973, 0.3045), (0.0, 0.6514, -0.05583), (-0.1204, 0.1796, -0.1861), (0.0, 0.2674, -0.153), (-0.4682, 1.793, 0.2711), (-0.3646, 0.5724, -0.01578), (-0.02467, 0.03377, -0.3384), (-0.06507, 0.2219, -0.179), (-0.5691, 1.062, 0.167), (0.0, 1.806, 0.2956), (-0.4556, 1.639, 0.2689), (-0.5691, 1.068, 0.1371), (0.0, 1.81, 0.2744), (-0.4556, 1.644, 0.2435), (-0.09123, 0.131, -0.02198), (0.0, 0.1661, -0.03249), (-0.05385, 0.1525, -0.03501), (-0.09868, 0.1572, -0.2362), (0.0, 0.1957, -0.2657), (-0.06131, 0.1757, -0.2591), (-0.02653, 0.0364, -0.7005), (-0.08267, 0.114, -0.3431), (-0.01385, 0.04326, -0.7005), (-0.09137, 0.1936, -0.2473), (0.0, 0.04661, -0.7005), (0.0, 0.2837, -0.155), (0.0, -0.0009694, -0.7005), (0.0, 0.005418, -0.3369), (-0.09915, 0.1375, -0.5374), (-0.0944, 0.1599, -0.5123), (0.0, 0.003121, -0.5392), (0.0, 0.2444, -0.4333)], [], [(11, 7, 5, 9), (26, 25, 4, 8), (32, 31, 7, 11), (30, 32, 11, 6), (24, 26, 8, 1), (6, 11, 9, 2), (23, 21, 17, 19), (29, 20, 16, 28), (35, 23, 19, 34), (33, 18, 23, 35), (27, 13, 20, 29), (18, 14, 21, 23), (30, 6, 18, 33), (1, 8, 20, 13), (24, 1, 13, 27), (3, 10, 22, 15), (5, 7, 19, 17), (25, 5, 17, 28), (6, 2, 14, 18), (31, 3, 15, 34), (8, 4, 16, 20), (10, 0, 12, 22), (4, 25, 28, 16), (2, 24, 27, 14), (14, 27, 29, 21), (21, 29, 28, 17), (2, 9, 26, 24), (9, 5, 25, 26), (7, 31, 34, 19), (0, 30, 33, 12), (12, 33, 35, 22), (22, 35, 34, 15), (0, 10, 32, 30), (10, 3, 31, 32), (44, 37, 39, 45), (46, 43, 37, 44), (41, 39, 37, 43), (38, 40, 42, 36), (45, 39, 41, 47), (38, 45, 47, 40), (42, 46, 44, 36), (36, 44, 45, 38)])
me_plane_014.polygons.foreach_set('material_index', [0, 0, 1, 1, 0, 1, 0, 0, 0, 0, 0, 0, 1, 0, 0, 2, 0, 0, 1, 2, 0, 2, 0, 0, 0, 0, 0, 0, 0, 2, 2, 2, 2, 2, 3, 3, 3, 3, 3, 3, 3, 3])
_uv = me_plane_014.uv_layers.new(name='UVMap')
_uv.uv.foreach_set('vector', [0.1431, 0.1552, 0.5, 0.1552, 0.5, 0.5, 0.1431, 0.5, 0.1431, 0.9395, 0.5, 0.9395, 0.5, 1.0, 0.1431, 1.0, 0.1431, 0.06805, 0.5, 0.06805, 0.5, 0.1552, 0.1431, 0.1552, 0.0, 0.06805, 0.1431, 0.06805, 0.1431, 0.1552, 0.0, 0.1552, 0.0, 0.9395, 0.1431, 0.9395, 0.1431, 1.0, 0.0, 1.0, 0.0, 0.1552, 0.1431, 0.1552, 0.1431, 0.5, 0.0, 0.5, 0.1431, 0.1552, 0.1431, 0.5, 0.5, 0.5, 0.5, 0.1552, 0.1431, 0.9395, 0.1431, 1.0, 0.5, 1.0, 0.5, 0.9395, 0.1431, 0.06805, 0.1431, 0.1552, 0.5, 0.1552, 0.5, 0.06805, 0.0, 0.06805, 0.0, 0.1552, 0.1431, 0.1552, 0.1431, 0.06805, 0.0, 0.9395, 0.0, 1.0, 0.1431, 1.0, 0.1431, 0.9395, 0.0, 0.1552, 0.0, 0.5, 0.1431, 0.5, 0.1431, 0.1552, 0.0, 0.06805, 0.0, 0.1552, 0.0, 0.1552, 0.0, 0.06805, 0.0, 1.0, 0.1431, 1.0, 0.1431, 1.0, 0.0, 1.0, 0.0, 0.9395, 0.0, 1.0, 0.0, 1.0, 0.0, 0.9395, 0.5, 0.0, 0.1431, 0.0, 0.1431, 0.0, 0.5, 0.0, 0.5, 0.5, 0.5, 0.1552, 0.5, 0.1552, 0.5, 0.5, 0.5, 0.9395, 0.5, 0.5, 0.5, 0.5, 0.5, 0.9395, 0.0, 0.1552, 0.0, 0.5, 0.0, 0.5, 0.0, 0.1552, 0.5, 0.06805, 0.5, 0.0, 0.5, 0.0, 0.5, 0.06805, 0.1431, 1.0, 0.5, 1.0, 0.5, 1.0, 0.1431, 1.0, 0.1431, 0.0, 0.0, 0.0, 0.0, 0.0, 0.1431, 0.0, 0.5, 1.0, 0.5, 0.9395, 0.5, 0.9395, 0.5, 1.0, 0.0, 0.5, 0.0, 0.9395, 0.0, 0.9395, 0.0, 0.5, 0.0, 0.5, 0.0, 0.9395, 0.1431, 0.9395, 0.1431, 0.5, 0.1431, 0.5, 0.1431, 0.9395, 0.5, 0.9395, 0.5, 0.5, 0.0, 0.5, 0.1431, 0.5, 0.1431, 0.9395, 0.0, 0.9395, 0.1431, 0.5, 0.5, 0.5, 0.5, 0.9395, 0.1431, 0.9395, 0.5, 0.1552, 0.5, 0.06805, 0.5, 0.06805, 0.5, 0.1552, 0.0, 0.0, 0.0, 0.06805, 0.0, 0.06805, 0.0, 0.0, 0.0, 0.0, 0.0, 0.06805, 0.1431, 0.06805, 0.1431, 0.0, 0.1431, 0.0, 0.1431, 0.06805, 0.5, 0.06805, 0.5, 0.0, 0.0, 0.0, 0.1431, 0.0, 0.1431, 0.06805, 0.0, 0.06805, 0.1431, 0.0, 0.5, 0.0, 0.5, 0.06805, 0.1431, 0.06805, 0.4975, 0.0, 0.625, 0.0, 0.625, 0.25, 0.4975, 0.1066, 0.4975, 0.875, 0.625, 0.875, 0.625, 1.0, 0.4975, 1.0, 0.75, 0.5, 0.875, 0.5, 0.875, 0.75, 0.75, 0.75, 0.1588, 0.5, 0.25, 0.5, 0.25, 0.75, 0.125, 0.75, 0.4975, 0.1066, 0.625, 0.25, 0.625, 0.375, 0.4975, 0.375, 0.375, 0.2838, 0.4975, 0.1066, 0.4975, 0.375, 0.375, 0.375, 0.375, 0.875, 0.4975, 0.875, 0.4975, 1.0, 0.375, 1.0, 0.375, 0.0, 0.4975, 0.0, 0.4975, 0.1066, 0.375, 0.2838])
me_plane_014.materials.append(mat_myosotis_petal_base)
me_plane_014.materials.append(mat_myosotis_petal_edge)
me_plane_014.materials.append(mat_myosotis_petal_center)
me_plane_014.materials.append(mat_myosotis_stem)
me_plane_014.update()
me_circle_008 = bpy.data.meshes.new('Circle.008')
me_circle_008.from_pydata([(0.02112, 0.2082, -0.1636), (-0.121, 0.1647, -0.1482), (-0.1922, 0.02474, -0.1398), (-0.1509, -0.1297, -0.1433), (-0.02112, -0.2082, -0.1567), (0.121, -0.1647, -0.1721), (0.1922, -0.02475, -0.1805), (0.1509, 0.1297, -0.177), (-1.124, -0.3967, -0.9507), (-1.266, -0.4396, -0.9348), (-1.337, -0.5792, -0.9261), (-1.296, -0.7339, -0.9297), (-1.168, -0.8129, -0.9435), (-1.026, -0.77, -0.9594), (-0.9548, -0.6304, -0.9681), (-0.9955, -0.4757, -0.9645), (-2.118, -1.526, -1.482), (-1.982, -1.488, -1.502), (-2.189, -1.663, -1.471), (-2.155, -1.819, -1.475), (-2.034, -1.902, -1.492), (-1.898, -1.864, -1.512), (-1.827, -1.727, -1.522), (-1.862, -1.571, -1.518)], [], [(0, 7, 6, 5, 4, 3, 2, 1), (10, 11, 19, 18), (7, 0, 8, 15), (5, 6, 14, 13), (3, 4, 12, 11), (1, 2, 10, 9), (6, 7, 15, 14), (4, 5, 13, 12), (2, 3, 11, 10), (0, 1, 9, 8), (17, 16, 18, 19, 20, 21, 22, 23), (8, 9, 16, 17), (15, 8, 17, 23), (13, 14, 22, 21), (11, 12, 20, 19), (9, 10, 18, 16), (14, 15, 23, 22), (12, 13, 21, 20)])
_uv = me_circle_008.uv_layers.new(name='UVMap')
_uv.uv.foreach_set('vector', [0.5, 1.0, 0.8536, 0.8536, 1.0, 0.5, 0.8536, 0.1464, 0.5, 0.0, 0.1464, 0.1464, 0.0, 0.5, 0.1464, 0.8536, 0.0, 0.5, 0.1464, 0.1464, 0.1464, 0.1464, 0.0, 0.5, 0.8536, 0.8536, 0.5, 1.0, 0.5, 1.0, 0.8536, 0.8536, 0.8536, 0.1464, 1.0, 0.5, 1.0, 0.5, 0.8536, 0.1464, 0.1464, 0.1464, 0.5, 0.0, 0.5, 0.0, 0.1464, 0.1464, 0.1464, 0.8536, 0.0, 0.5, 0.0, 0.5, 0.1464, 0.8536, 1.0, 0.5, 0.8536, 0.8536, 0.8536, 0.8536, 1.0, 0.5, 0.5, 0.0, 0.8536, 0.1464, 0.8536, 0.1464, 0.5, 0.0, 0.0, 0.5, 0.1464, 0.1464, 0.1464, 0.1464, 0.0, 0.5, 0.5, 1.0, 0.1464, 0.8536, 0.1464, 0.8536, 0.5, 1.0, 0.5, 1.0, 0.1464, 0.8536, 0.0, 0.5, 0.1464, 0.1464, 0.5, 0.0, 0.8536, 0.1464, 1.0, 0.5, 0.8536, 0.8536, 0.5, 1.0, 0.1464, 0.8536, 0.1464, 0.8536, 0.5, 1.0, 0.8536, 0.8536, 0.5, 1.0, 0.5, 1.0, 0.8536, 0.8536, 0.8536, 0.1464, 1.0, 0.5, 1.0, 0.5, 0.8536, 0.1464, 0.1464, 0.1464, 0.5, 0.0, 0.5, 0.0, 0.1464, 0.1464, 0.1464, 0.8536, 0.0, 0.5, 0.0, 0.5, 0.1464, 0.8536, 1.0, 0.5, 0.8536, 0.8536, 0.8536, 0.8536, 1.0, 0.5, 0.5, 0.0, 0.8536, 0.1464, 0.8536, 0.1464, 0.5, 0.0])
me_circle_008.materials.append(mat_myosotis_stem)
me_circle_008.update()
me_plane_015 = bpy.data.meshes.new('Plane.015')
me_plane_015.from_pydata([(-0.05054, 0.07447, -0.02639), (-0.593, 1.136, 0.1717), (-0.3954, 0.5462, 0.0235), (0.0, 0.07447, -0.02639), (0.0, 1.969, 0.3258), (0.0, 0.6423, -0.03282), (-0.1204, 0.1718, -0.04574), (0.0, 0.252, -0.06972), (-0.4682, 1.789, 0.2923), (-0.3646, 0.5715, -0.01065), (-0.03845, 0.05555, -0.02639), (-0.06507, 0.221, -0.07546), (-0.04908, 0.0755, -0.2749), (-0.593, 1.14, 0.1504), (-0.3954, 0.5541, -0.01916), (0.0, 0.03377, -0.3384), (0.0, 1.973, 0.3045), (0.0, 0.6514, -0.05583), (-0.1204, 0.1796, -0.1861), (0.0, 0.2674, -0.153), (-0.4682, 1.793, 0.2711), (-0.3646, 0.5724, -0.01578), (-0.02467, 0.03377, -0.3384), (-0.06507, 0.2219, -0.179), (-0.5691, 1.062, 0.167), (0.0, 1.806, 0.2956), (-0.4556, 1.639, 0.2689), (-0.5691, 1.068, 0.1371), (0.0, 1.81, 0.2744), (-0.4556, 1.644, 0.2435), (-0.09123, 0.131, -0.02198), (0.0, 0.1661, -0.03249), (-0.05385, 0.1525, -0.03501), (-0.09868, 0.1572, -0.2362), (0.0, 0.1957, -0.2657), (-0.06131, 0.1757, -0.2591), (-0.02653, 0.0364, -0.7005), (-0.08267, 0.114, -0.3431), (-0.01385, 0.04326, -0.7005), (-0.09137, 0.1936, -0.2473), (0.0, 0.04661, -0.7005), (0.0, 0.2837, -0.155), (0.0, -0.0009694, -0.7005), (0.0, 0.005418, -0.3369), (-0.09915, 0.1375, -0.5374), (-0.0944, 0.1599, -0.5123), (0.0, 0.003121, -0.5392), (0.0, 0.2444, -0.4333)], [], [(11, 7, 5, 9), (26, 25, 4, 8), (32, 31, 7, 11), (30, 32, 11, 6), (24, 26, 8, 1), (6, 11, 9, 2), (23, 21, 17, 19), (29, 20, 16, 28), (35, 23, 19, 34), (33, 18, 23, 35), (27, 13, 20, 29), (18, 14, 21, 23), (30, 6, 18, 33), (1, 8, 20, 13), (24, 1, 13, 27), (3, 10, 22, 15), (5, 7, 19, 17), (25, 5, 17, 28), (6, 2, 14, 18), (31, 3, 15, 34), (8, 4, 16, 20), (10, 0, 12, 22), (4, 25, 28, 16), (2, 24, 27, 14), (14, 27, 29, 21), (21, 29, 28, 17), (2, 9, 26, 24), (9, 5, 25, 26), (7, 31, 34, 19), (0, 30, 33, 12), (12, 33, 35, 22), (22, 35, 34, 15), (0, 10, 32, 30), (10, 3, 31, 32), (44, 37, 39, 45), (46, 43, 37, 44), (41, 39, 37, 43), (38, 40, 42, 36), (45, 39, 41, 47), (38, 45, 47, 40), (42, 46, 44, 36), (36, 44, 45, 38)])
me_plane_015.polygons.foreach_set('material_index', [0, 0, 1, 1, 0, 1, 0, 0, 0, 0, 0, 0, 1, 0, 0, 2, 0, 0, 1, 2, 0, 2, 0, 0, 0, 0, 0, 0, 0, 2, 2, 2, 2, 2, 3, 3, 3, 3, 3, 3, 3, 3])
_uv = me_plane_015.uv_layers.new(name='UVMap')
_uv.uv.foreach_set('vector', [0.1431, 0.1552, 0.5, 0.1552, 0.5, 0.5, 0.1431, 0.5, 0.1431, 0.9395, 0.5, 0.9395, 0.5, 1.0, 0.1431, 1.0, 0.1431, 0.06805, 0.5, 0.06805, 0.5, 0.1552, 0.1431, 0.1552, 0.0, 0.06805, 0.1431, 0.06805, 0.1431, 0.1552, 0.0, 0.1552, 0.0, 0.9395, 0.1431, 0.9395, 0.1431, 1.0, 0.0, 1.0, 0.0, 0.1552, 0.1431, 0.1552, 0.1431, 0.5, 0.0, 0.5, 0.1431, 0.1552, 0.1431, 0.5, 0.5, 0.5, 0.5, 0.1552, 0.1431, 0.9395, 0.1431, 1.0, 0.5, 1.0, 0.5, 0.9395, 0.1431, 0.06805, 0.1431, 0.1552, 0.5, 0.1552, 0.5, 0.06805, 0.0, 0.06805, 0.0, 0.1552, 0.1431, 0.1552, 0.1431, 0.06805, 0.0, 0.9395, 0.0, 1.0, 0.1431, 1.0, 0.1431, 0.9395, 0.0, 0.1552, 0.0, 0.5, 0.1431, 0.5, 0.1431, 0.1552, 0.0, 0.06805, 0.0, 0.1552, 0.0, 0.1552, 0.0, 0.06805, 0.0, 1.0, 0.1431, 1.0, 0.1431, 1.0, 0.0, 1.0, 0.0, 0.9395, 0.0, 1.0, 0.0, 1.0, 0.0, 0.9395, 0.5, 0.0, 0.1431, 0.0, 0.1431, 0.0, 0.5, 0.0, 0.5, 0.5, 0.5, 0.1552, 0.5, 0.1552, 0.5, 0.5, 0.5, 0.9395, 0.5, 0.5, 0.5, 0.5, 0.5, 0.9395, 0.0, 0.1552, 0.0, 0.5, 0.0, 0.5, 0.0, 0.1552, 0.5, 0.06805, 0.5, 0.0, 0.5, 0.0, 0.5, 0.06805, 0.1431, 1.0, 0.5, 1.0, 0.5, 1.0, 0.1431, 1.0, 0.1431, 0.0, 0.0, 0.0, 0.0, 0.0, 0.1431, 0.0, 0.5, 1.0, 0.5, 0.9395, 0.5, 0.9395, 0.5, 1.0, 0.0, 0.5, 0.0, 0.9395, 0.0, 0.9395, 0.0, 0.5, 0.0, 0.5, 0.0, 0.9395, 0.1431, 0.9395, 0.1431, 0.5, 0.1431, 0.5, 0.1431, 0.9395, 0.5, 0.9395, 0.5, 0.5, 0.0, 0.5, 0.1431, 0.5, 0.1431, 0.9395, 0.0, 0.9395, 0.1431, 0.5, 0.5, 0.5, 0.5, 0.9395, 0.1431, 0.9395, 0.5, 0.1552, 0.5, 0.06805, 0.5, 0.06805, 0.5, 0.1552, 0.0, 0.0, 0.0, 0.06805, 0.0, 0.06805, 0.0, 0.0, 0.0, 0.0, 0.0, 0.06805, 0.1431, 0.06805, 0.1431, 0.0, 0.1431, 0.0, 0.1431, 0.06805, 0.5, 0.06805, 0.5, 0.0, 0.0, 0.0, 0.1431, 0.0, 0.1431, 0.06805, 0.0, 0.06805, 0.1431, 0.0, 0.5, 0.0, 0.5, 0.06805, 0.1431, 0.06805, 0.4975, 0.0, 0.625, 0.0, 0.625, 0.25, 0.4975, 0.1066, 0.4975, 0.875, 0.625, 0.875, 0.625, 1.0, 0.4975, 1.0, 0.75, 0.5, 0.875, 0.5, 0.875, 0.75, 0.75, 0.75, 0.1588, 0.5, 0.25, 0.5, 0.25, 0.75, 0.125, 0.75, 0.4975, 0.1066, 0.625, 0.25, 0.625, 0.375, 0.4975, 0.375, 0.375, 0.2838, 0.4975, 0.1066, 0.4975, 0.375, 0.375, 0.375, 0.375, 0.875, 0.4975, 0.875, 0.4975, 1.0, 0.375, 1.0, 0.375, 0.0, 0.4975, 0.0, 0.4975, 0.1066, 0.375, 0.2838])
me_plane_015.materials.append(mat_myosotis_petal_base)
me_plane_015.materials.append(mat_myosotis_petal_edge)
me_plane_015.materials.append(mat_myosotis_petal_center)
me_plane_015.materials.append(mat_myosotis_stem)
me_plane_015.update()
me_circle_009 = bpy.data.meshes.new('Circle.009')
me_circle_009.from_pydata([(0.0, 0.2097, -0.1601), (-0.1483, 0.1483, -0.1601), (-0.2097, 0.0, -0.1601), (-0.1483, -0.1483, -0.1601), (0.0, -0.2097, -0.1601), (0.1483, -0.1483, -0.1601), (0.2097, 0.0, -0.1601), (0.1483, 0.1483, -0.1601), (0.0, 0.2097, -0.9625), (-0.1483, 0.1483, -0.9625), (-0.2097, 0.0, -0.9625), (-0.1483, -0.1483, -0.9625), (0.0, -0.2097, -0.9625), (0.1483, -0.1483, -0.9625), (0.2097, 0.0, -0.9625), (0.1483, 0.1483, -0.9625), (0.03165, 0.06736, -1.979), (0.1895, 0.09469, -1.982), (-0.06102, -0.06369, -1.979), (-0.03416, -0.2217, -1.982), (0.09649, -0.3141, -1.985), (0.2544, -0.2867, -1.987), (0.3471, -0.1557, -1.987), (0.3202, 0.00231, -1.985)], [], [(0, 7, 6, 5, 4, 3, 2, 1), (10, 11, 19, 18), (7, 0, 8, 15), (5, 6, 14, 13), (3, 4, 12, 11), (1, 2, 10, 9), (6, 7, 15, 14), (4, 5, 13, 12), (2, 3, 11, 10), (0, 1, 9, 8), (17, 16, 18, 19, 20, 21, 22, 23), (8, 9, 16, 17), (15, 8, 17, 23), (13, 14, 22, 21), (11, 12, 20, 19), (9, 10, 18, 16), (14, 15, 23, 22), (12, 13, 21, 20)])
_uv = me_circle_009.uv_layers.new(name='UVMap')
_uv.uv.foreach_set('vector', [0.5, 1.0, 0.8536, 0.8536, 1.0, 0.5, 0.8536, 0.1464, 0.5, 0.0, 0.1464, 0.1464, 0.0, 0.5, 0.1464, 0.8536, 0.0, 0.5, 0.1464, 0.1464, 0.1464, 0.1464, 0.0, 0.5, 0.8536, 0.8536, 0.5, 1.0, 0.5, 1.0, 0.8536, 0.8536, 0.8536, 0.1464, 1.0, 0.5, 1.0, 0.5, 0.8536, 0.1464, 0.1464, 0.1464, 0.5, 0.0, 0.5, 0.0, 0.1464, 0.1464, 0.1464, 0.8536, 0.0, 0.5, 0.0, 0.5, 0.1464, 0.8536, 1.0, 0.5, 0.8536, 0.8536, 0.8536, 0.8536, 1.0, 0.5, 0.5, 0.0, 0.8536, 0.1464, 0.8536, 0.1464, 0.5, 0.0, 0.0, 0.5, 0.1464, 0.1464, 0.1464, 0.1464, 0.0, 0.5, 0.5, 1.0, 0.1464, 0.8536, 0.1464, 0.8536, 0.5, 1.0, 0.5, 1.0, 0.1464, 0.8536, 0.0, 0.5, 0.1464, 0.1464, 0.5, 0.0, 0.8536, 0.1464, 1.0, 0.5, 0.8536, 0.8536, 0.5, 1.0, 0.1464, 0.8536, 0.1464, 0.8536, 0.5, 1.0, 0.8536, 0.8536, 0.5, 1.0, 0.5, 1.0, 0.8536, 0.8536, 0.8536, 0.1464, 1.0, 0.5, 1.0, 0.5, 0.8536, 0.1464, 0.1464, 0.1464, 0.5, 0.0, 0.5, 0.0, 0.1464, 0.1464, 0.1464, 0.8536, 0.0, 0.5, 0.0, 0.5, 0.1464, 0.8536, 1.0, 0.5, 0.8536, 0.8536, 0.8536, 0.8536, 1.0, 0.5, 0.5, 0.0, 0.8536, 0.1464, 0.8536, 0.1464, 0.5, 0.0])
me_circle_009.materials.append(mat_myosotis_stem)
me_circle_009.update()
me_circle_010 = bpy.data.meshes.new('Circle.010')
me_circle_010.from_pydata([(-0.5184, 0.33, 9.156), (-0.4785, 0.2864, 9.141), (-0.5711, 0.3505, 9.136), (-0.6058, 0.3358, 9.093), (-0.6022, 0.2946, 9.051), (-0.5624, 0.251, 9.037), (-0.5096, 0.2306, 9.057), (-0.4749, 0.2452, 9.1), (-0.3997, 0.8419, 8.25), (-0.3693, 0.7944, 8.227), (-0.4567, 0.8594, 8.256), (-0.507, 0.8366, 8.242), (-0.5211, 0.787, 8.215), (-0.4907, 0.7395, 8.192), (-0.4337, 0.722, 8.186), (-0.3834, 0.7448, 8.201), (-0.3358, 1.129, 6.789), (-0.3052, 1.079, 6.805), (-0.3885, 1.143, 6.763), (-0.4324, 1.112, 6.742), (-0.4418, 1.055, 6.739), (-0.4112, 1.004, 6.755), (-0.3585, 0.9903, 6.781), (-0.3146, 1.021, 6.802), (0.1077, 1.293, 5.439), (0.1507, 1.221, 5.466), (0.03519, 1.312, 5.396), (-0.02439, 1.267, 5.362), (-0.03614, 1.184, 5.356), (0.006833, 1.112, 5.382), (0.07936, 1.093, 5.425), (0.1389, 1.138, 5.46), (1.044, 1.309, 3.785), (1.107, 1.22, 3.801), (0.9385, 1.334, 3.79), (0.8527, 1.282, 3.812), (0.8365, 1.182, 3.839), (0.8994, 1.093, 3.855), (1.005, 1.067, 3.851), (1.09, 1.12, 3.828), (0.7087, 0.9006, 1.543), (0.7679, 0.7954, 1.551), (0.6105, 0.9504, 1.589), (0.5308, 0.9156, 1.662), (0.5164, 0.8166, 1.719), (0.5756, 0.7113, 1.727), (0.6738, 0.6615, 1.682), (0.7534, 0.6963, 1.609), (0.09846, 0.1884, -0.05224), (0.1577, 0.08932, -0.08866), (0.0002765, 0.2146, 0.01009), (-0.07938, 0.1526, 0.06181), (-0.09385, 0.0387, 0.07264), (-0.03465, -0.06037, 0.03622), (0.06354, -0.08659, -0.02611), (0.1432, -0.02458, -0.07783)], [], [(1, 7, 6, 5, 4, 3, 2, 0), (15, 9, 17, 23), (7, 1, 9, 15), (5, 6, 14, 13), (3, 4, 12, 11), (0, 2, 10, 8), (6, 7, 15, 14), (4, 5, 13, 12), (2, 3, 11, 10), (1, 0, 8, 9), (18, 19, 27, 26), (13, 14, 22, 21), (11, 12, 20, 19), (8, 10, 18, 16), (14, 15, 23, 22), (12, 13, 21, 20), (10, 11, 19, 18), (9, 8, 16, 17), (30, 31, 39, 38), (17, 16, 24, 25), (23, 17, 25, 31), (21, 22, 30, 29), (19, 20, 28, 27), (16, 18, 26, 24), (22, 23, 31, 30), (20, 21, 29, 28), (35, 36, 44, 43), (28, 29, 37, 36), (26, 27, 35, 34), (25, 24, 32, 33), (31, 25, 33, 39), (29, 30, 38, 37), (27, 28, 36, 35), (24, 26, 34, 32), (47, 41, 49, 55), (32, 34, 42, 40), (38, 39, 47, 46), (36, 37, 45, 44), (34, 35, 43, 42), (33, 32, 40, 41), (39, 33, 41, 47), (37, 38, 46, 45), (49, 48, 50, 51, 52, 53, 54, 55), (45, 46, 54, 53), (43, 44, 52, 51), (40, 42, 50, 48), (46, 47, 55, 54), (44, 45, 53, 52), (42, 43, 51, 50), (41, 40, 48, 49)])
_uv = me_circle_010.uv_layers.new(name='UVMap')
_uv.uv.foreach_set('vector', [0.5, 1.0, 0.8536, 0.8536, 1.0, 0.5, 0.8536, 0.1464, 0.5, 0.0, 0.1464, 0.1464, 0.0, 0.5, 0.1464, 0.8536, 0.8536, 0.8536, 0.5, 1.0, 0.5, 1.0, 0.8536, 0.8536, 0.8536, 0.8536, 0.5, 1.0, 0.5, 1.0, 0.8536, 0.8536, 0.8536, 0.1464, 1.0, 0.5, 1.0, 0.5, 0.8536, 0.1464, 0.1464, 0.1464, 0.5, 0.0, 0.5, 0.0, 0.1464, 0.1464, 0.1464, 0.8536, 0.0, 0.5, 0.0, 0.5, 0.1464, 0.8536, 1.0, 0.5, 0.8536, 0.8536, 0.8536, 0.8536, 1.0, 0.5, 0.5, 0.0, 0.8536, 0.1464, 0.8536, 0.1464, 0.5, 0.0, 0.0, 0.5, 0.1464, 0.1464, 0.1464, 0.1464, 0.0, 0.5, 0.5, 1.0, 0.1464, 0.8536, 0.1464, 0.8536, 0.5, 1.0, 0.0, 0.5, 0.1464, 0.1464, 0.1464, 0.1464, 0.0, 0.5, 0.8536, 0.1464, 1.0, 0.5, 1.0, 0.5, 0.8536, 0.1464, 0.1464, 0.1464, 0.5, 0.0, 0.5, 0.0, 0.1464, 0.1464, 0.1464, 0.8536, 0.0, 0.5, 0.0, 0.5, 0.1464, 0.8536, 1.0, 0.5, 0.8536, 0.8536, 0.8536, 0.8536, 1.0, 0.5, 0.5, 0.0, 0.8536, 0.1464, 0.8536, 0.1464, 0.5, 0.0, 0.0, 0.5, 0.1464, 0.1464, 0.1464, 0.1464, 0.0, 0.5, 0.5, 1.0, 0.1464, 0.8536, 0.1464, 0.8536, 0.5, 1.0, 1.0, 0.5, 0.8536, 0.8536, 0.8536, 0.8536, 1.0, 0.5, 0.5, 1.0, 0.1464, 0.8536, 0.1464, 0.8536, 0.5, 1.0, 0.8536, 0.8536, 0.5, 1.0, 0.5, 1.0, 0.8536, 0.8536, 0.8536, 0.1464, 1.0, 0.5, 1.0, 0.5, 0.8536, 0.1464, 0.1464, 0.1464, 0.5, 0.0, 0.5, 0.0, 0.1464, 0.1464, 0.1464, 0.8536, 0.0, 0.5, 0.0, 0.5, 0.1464, 0.8536, 1.0, 0.5, 0.8536, 0.8536, 0.8536, 0.8536, 1.0, 0.5, 0.5, 0.0, 0.8536, 0.1464, 0.8536, 0.1464, 0.5, 0.0, 0.1464, 0.1464, 0.5, 0.0, 0.5, 0.0, 0.1464, 0.1464, 0.5, 0.0, 0.8536, 0.1464, 0.8536, 0.1464, 0.5, 0.0, 0.0, 0.5, 0.1464, 0.1464, 0.1464, 0.1464, 0.0, 0.5, 0.5, 1.0, 0.1464, 0.8536, 0.1464, 0.8536, 0.5, 1.0, 0.8536, 0.8536, 0.5, 1.0, 0.5, 1.0, 0.8536, 0.8536, 0.8536, 0.1464, 1.0, 0.5, 1.0, 0.5, 0.8536, 0.1464, 0.1464, 0.1464, 0.5, 0.0, 0.5, 0.0, 0.1464, 0.1464, 0.1464, 0.8536, 0.0, 0.5, 0.0, 0.5, 0.1464, 0.8536, 0.8536, 0.8536, 0.5, 1.0, 0.5, 1.0, 0.8536, 0.8536, 0.1464, 0.8536, 0.0, 0.5, 0.0, 0.5, 0.1464, 0.8536, 1.0, 0.5, 0.8536, 0.8536, 0.8536, 0.8536, 1.0, 0.5, 0.5, 0.0, 0.8536, 0.1464, 0.8536, 0.1464, 0.5, 0.0, 0.0, 0.5, 0.1464, 0.1464, 0.1464, 0.1464, 0.0, 0.5, 0.5, 1.0, 0.1464, 0.8536, 0.1464, 0.8536, 0.5, 1.0, 0.8536, 0.8536, 0.5, 1.0, 0.5, 1.0, 0.8536, 0.8536, 0.8536, 0.1464, 1.0, 0.5, 1.0, 0.5, 0.8536, 0.1464, 0.5, 1.0, 0.1464, 0.8536, 0.0, 0.5, 0.1464, 0.1464, 0.5, 0.0, 0.8536, 0.1464, 1.0, 0.5, 0.8536, 0.8536, 0.8536, 0.1464, 1.0, 0.5, 1.0, 0.5, 0.8536, 0.1464, 0.1464, 0.1464, 0.5, 0.0, 0.5, 0.0, 0.1464, 0.1464, 0.1464, 0.8536, 0.0, 0.5, 0.0, 0.5, 0.1464, 0.8536, 1.0, 0.5, 0.8536, 0.8536, 0.8536, 0.8536, 1.0, 0.5, 0.5, 0.0, 0.8536, 0.1464, 0.8536, 0.1464, 0.5, 0.0, 0.0, 0.5, 0.1464, 0.1464, 0.1464, 0.1464, 0.0, 0.5, 0.5, 1.0, 0.1464, 0.8536, 0.1464, 0.8536, 0.5, 1.0])
me_circle_010.materials.append(mat_myosotis_stem)
me_circle_010.update()

# ---- objects
ob_stage3 = bpy.data.objects.new('Stage3', None)
ob_camera_002 = bpy.data.objects.new('Camera.002', cam_camera_002)
ob_camera_target_002 = bpy.data.objects.new('Camera Target.002', None)
ob_closed_002 = bpy.data.objects.new('Closed.002', None)
ob_closedpetal_002 = bpy.data.objects.new('ClosedPetal.002', me_plane_016)
ob_closedpetalarraycontroller_002 = bpy.data.objects.new('ClosedPetalArrayController.002', None)
ob_closedstem_002 = bpy.data.objects.new('ClosedStem.002', me_circle_011)
ob_closed_003 = bpy.data.objects.new('Closed.003', None)
ob_closedpetal_003 = bpy.data.objects.new('ClosedPetal.003', me_plane_017)
ob_closedpetalarraycontroller_003 = bpy.data.objects.new('ClosedPetalArrayController.003', None)
ob_closedstem_003 = bpy.data.objects.new('ClosedStem.003', me_circle_012)
ob_closed_004 = bpy.data.objects.new('Closed.004', None)
ob_closedpetal_004 = bpy.data.objects.new('ClosedPetal.004', me_plane_022)
ob_closedpetalarraycontroller_004 = bpy.data.objects.new('ClosedPetalArrayController.004', None)
ob_closedstem_004 = bpy.data.objects.new('ClosedStem.004', me_circle_013)
ob_closed_005 = bpy.data.objects.new('Closed.005', None)
ob_closedpetal_005 = bpy.data.objects.new('ClosedPetal.005', me_plane_023)
ob_closedpetalarraycontroller_005 = bpy.data.objects.new('ClosedPetalArrayController.005', None)
ob_closedstem_005 = bpy.data.objects.new('ClosedStem.005', me_circle_014)
ob_leaf_007 = bpy.data.objects.new('Leaf.007', me_plane_018)
ob_leaf_008 = bpy.data.objects.new('Leaf.008', me_plane_019)
ob_leaf_009 = bpy.data.objects.new('Leaf.009', me_plane_020)
ob_leaf_010 = bpy.data.objects.new('Leaf.010', me_plane_021)
ob_open_002 = bpy.data.objects.new('Open.002', None)
ob_petal_002 = bpy.data.objects.new('Petal.002', me_plane_013)
ob_petalarraycontroller_002 = bpy.data.objects.new('PetalArrayController.002', None)
ob_stem_002 = bpy.data.objects.new('Stem.002', me_circle_007)
ob_open_003 = bpy.data.objects.new('Open.003', None)
ob_petal_003 = bpy.data.objects.new('Petal.003', me_plane_014)
ob_petalarraycontroller_003 = bpy.data.objects.new('PetalArrayController.003', None)
ob_stem_003 = bpy.data.objects.new('Stem.003', me_circle_008)
ob_open_004 = bpy.data.objects.new('Open.004', None)
ob_petal_004 = bpy.data.objects.new('Petal.004', me_plane_015)
ob_petalarraycontroller_004 = bpy.data.objects.new('PetalArrayController.004', None)
ob_stem_004 = bpy.data.objects.new('Stem.004', me_circle_009)
ob_stem_005 = bpy.data.objects.new('Stem.005', me_circle_010)

# ---- transforms, parenting, visibility, modifiers, constraints
ob_stage3.location = (0.0, 0.0, 0.0)
ob_stage3.scale = (0.0296, 0.0296, 0.0296)
ob_camera_002.parent = ob_stage3
ob_camera_002.location = (-27.25, 6.808, 23.99)
ob_camera_002.rotation_euler = (0.8447, 1.159e-06, -21.52)
_c = ob_camera_002.constraints.new('TRACK_TO'); _c.name = 'Track To'
_c.target = ob_camera_target_002
ob_camera_target_002.parent = ob_stage3
ob_camera_target_002.location = (0.0, 0.0, 5.457)
ob_closed_002.parent = ob_stage3
ob_closed_002.location = (-0.5892, 0.3888, 9.991)
ob_closed_002.rotation_euler = (-0.1102, -0.03123, 0.01005)
ob_closed_002.scale = (0.6143, 0.6143, 0.6143)
ob_closedpetal_002.parent = ob_closed_002
ob_closedpetal_002.location = (0.0, 0.0, 0.0)
_m = ob_closedpetal_002.modifiers.new('Mirror', 'MIRROR')
_m.use_clip = True
_m = ob_closedpetal_002.modifiers.new('Triangulate', 'TRIANGULATE')
_m.quad_method = 'BEAUTY'
_m = ob_closedpetal_002.modifiers.new('Array', 'ARRAY')
_m.count = 5
_m.use_relative_offset = False
_m.use_object_offset = True
_m.offset_object = ob_closedpetalarraycontroller_002
ob_closedpetalarraycontroller_002.parent = ob_closed_002
ob_closedpetalarraycontroller_002.location = (0.0, 0.0, 0.0)
ob_closedpetalarraycontroller_002.rotation_euler = (0.0, 0.0, -1.257)
ob_closedpetalarraycontroller_002.hide_render = True
ob_closedstem_002.parent = ob_closed_002
ob_closedstem_002.location = (0.0, 0.0, -0.5177)
ob_closedstem_002.scale = (0.2545, 0.2545, 1.0)
ob_closed_003.parent = ob_stage3
ob_closed_003.location = (-0.3982, 1.751, 7.892)
ob_closed_003.rotation_euler = (-0.575, -0.02341, 0.02298)
ob_closed_003.scale = (0.8534, 0.8534, 0.8534)
ob_closedpetal_003.parent = ob_closed_003
ob_closedpetal_003.location = (0.0, 0.0, 0.0)
_m = ob_closedpetal_003.modifiers.new('Mirror', 'MIRROR')
_m.use_clip = True
_m = ob_closedpetal_003.modifiers.new('Triangulate', 'TRIANGULATE')
_m.quad_method = 'BEAUTY'
_m = ob_closedpetal_003.modifiers.new('Array', 'ARRAY')
_m.count = 5
_m.use_relative_offset = False
_m.use_object_offset = True
_m.offset_object = ob_closedpetalarraycontroller_003
ob_closedpetalarraycontroller_003.parent = ob_closed_003
ob_closedpetalarraycontroller_003.location = (0.0, 0.0, 0.0)
ob_closedpetalarraycontroller_003.rotation_euler = (0.0, 0.0, -1.257)
ob_closedpetalarraycontroller_003.hide_render = True
ob_closedstem_003.parent = ob_closed_003
ob_closedstem_003.location = (0.0, 0.0, -0.5177)
ob_closedstem_003.scale = (0.2545, 0.2545, 1.0)
ob_closed_004.parent = ob_stage3
ob_closed_004.location = (1.997, 1.72, 5.411)
ob_closed_004.rotation_euler = (-0.7101, -0.09084, -1.469)
ob_closed_004.scale = (0.8534, 0.8534, 0.8534)
ob_closedpetal_004.parent = ob_closed_004
ob_closedpetal_004.location = (0.0, 0.0, 0.0)
_m = ob_closedpetal_004.modifiers.new('Mirror', 'MIRROR')
_m.use_clip = True
_m = ob_closedpetal_004.modifiers.new('Triangulate', 'TRIANGULATE')
_m.quad_method = 'BEAUTY'
_m = ob_closedpetal_004.modifiers.new('Array', 'ARRAY')
_m.count = 5
_m.use_relative_offset = False
_m.use_object_offset = True
_m.offset_object = ob_closedpetalarraycontroller_004
ob_closedpetalarraycontroller_004.parent = ob_closed_004
ob_closedpetalarraycontroller_004.location = (0.0, 0.0, 0.0)
ob_closedpetalarraycontroller_004.rotation_euler = (0.0, 0.0, -1.257)
ob_closedpetalarraycontroller_004.hide_render = True
ob_closedstem_004.parent = ob_closed_004
ob_closedstem_004.location = (0.0, 0.0, -0.5177)
ob_closedstem_004.scale = (0.2545, 0.2545, 1.0)
ob_closed_005.parent = ob_stage3
ob_closed_005.location = (0.924, 2.037, 5.864)
ob_closed_005.rotation_euler = (0.3696, 0.03063, -2.715)
ob_closed_005.scale = (1.026, 1.026, 1.026)
ob_closedpetal_005.parent = ob_closed_005
ob_closedpetal_005.location = (0.0, 0.0, 0.0)
_m = ob_closedpetal_005.modifiers.new('Mirror', 'MIRROR')
_m.use_clip = True
_m = ob_closedpetal_005.modifiers.new('Triangulate', 'TRIANGULATE')
_m.quad_method = 'BEAUTY'
_m = ob_closedpetal_005.modifiers.new('Array', 'ARRAY')
_m.count = 5
_m.use_relative_offset = False
_m.use_object_offset = True
_m.offset_object = ob_closedpetalarraycontroller_005
ob_closedpetalarraycontroller_005.parent = ob_closed_005
ob_closedpetalarraycontroller_005.location = (0.0, 0.0, 0.0)
ob_closedpetalarraycontroller_005.rotation_euler = (0.0, 0.0, -1.257)
ob_closedpetalarraycontroller_005.hide_render = True
ob_closedstem_005.parent = ob_closed_005
ob_closedstem_005.location = (0.0, 0.0, -0.5177)
ob_closedstem_005.scale = (0.2545, 0.2545, 1.0)
ob_leaf_007.parent = ob_stage3
ob_leaf_007.location = (0.0, 0.0, 0.0)
ob_leaf_007.rotation_euler = (0.0, -0.0, 0.3283)
ob_leaf_007.scale = (9.347, 9.347, 9.347)
_m = ob_leaf_007.modifiers.new('Mirror', 'MIRROR')
_m.use_clip = True
_m = ob_leaf_007.modifiers.new('Solidify', 'SOLIDIFY')
_m.use_even_offset = True
_m = ob_leaf_007.modifiers.new('Triangulate', 'TRIANGULATE')
_m.quad_method = 'BEAUTY'
ob_leaf_008.parent = ob_stage3
ob_leaf_008.location = (0.0, 0.0, 0.0)
ob_leaf_008.rotation_euler = (0.0, -0.0, -1.982)
ob_leaf_008.scale = (13.14, 9.347, 9.347)
_m = ob_leaf_008.modifiers.new('Mirror', 'MIRROR')
_m.use_clip = True
_m = ob_leaf_008.modifiers.new('Solidify', 'SOLIDIFY')
_m.use_even_offset = True
_m = ob_leaf_008.modifiers.new('Triangulate', 'TRIANGULATE')
_m.quad_method = 'BEAUTY'
ob_leaf_009.parent = ob_stage3
ob_leaf_009.location = (0.6077, 0.8173, 1.387)
ob_leaf_009.rotation_euler = (0.0, -0.0, -3.814)
ob_leaf_009.scale = (8.339, 5.93, 5.93)
_m = ob_leaf_009.modifiers.new('Mirror', 'MIRROR')
_m.use_clip = True
_m = ob_leaf_009.modifiers.new('Solidify', 'SOLIDIFY')
_m.use_even_offset = True
_m = ob_leaf_009.modifiers.new('Triangulate', 'TRIANGULATE')
_m.quad_method = 'BEAUTY'
ob_leaf_010.parent = ob_stage3
ob_leaf_010.location = (0.3963, 0.9382, 1.387)
ob_leaf_010.rotation_euler = (0.0, -0.0, -7.391)
ob_leaf_010.scale = (8.339, 5.93, 5.93)
_m = ob_leaf_010.modifiers.new('Mirror', 'MIRROR')
_m.use_clip = True
_m = ob_leaf_010.modifiers.new('Solidify', 'SOLIDIFY')
_m.use_even_offset = True
_m = ob_leaf_010.modifiers.new('Triangulate', 'TRIANGULATE')
_m.quad_method = 'BEAUTY'
ob_open_002.parent = ob_stage3
ob_open_002.location = (-2.534, -1.003e-06, 10.12)
ob_open_002.rotation_euler = (0.1853, -0.7216, -0.1064)
ob_petal_002.parent = ob_open_002
ob_petal_002.location = (0.0, 0.0, 0.0)
_m = ob_petal_002.modifiers.new('Mirror', 'MIRROR')
_m.use_clip = True
_m = ob_petal_002.modifiers.new('Triangulate', 'TRIANGULATE')
_m.quad_method = 'BEAUTY'
_m = ob_petal_002.modifiers.new('Array', 'ARRAY')
_m.count = 5
_m.use_relative_offset = False
_m.use_object_offset = True
_m.offset_object = ob_petalarraycontroller_002
ob_petalarraycontroller_002.parent = ob_open_002
ob_petalarraycontroller_002.location = (0.0, 0.0, 0.0)
ob_petalarraycontroller_002.rotation_euler = (0.0, 0.0, -1.257)
ob_petalarraycontroller_002.hide_render = True
ob_stem_002.parent = ob_open_002
ob_stem_002.location = (0.0, 0.0, -0.5177)
ob_stem_002.scale = (0.2545, 0.2545, 1.0)
ob_open_003.parent = ob_stage3
ob_open_003.location = (0.04416, -1.043, 10.59)
ob_open_003.rotation_euler = (0.06895, 0.5191, -1.357)
ob_petal_003.parent = ob_open_003
ob_petal_003.location = (0.0, 0.0, 0.0)
_m = ob_petal_003.modifiers.new('Mirror', 'MIRROR')
_m.use_clip = True
_m = ob_petal_003.modifiers.new('Triangulate', 'TRIANGULATE')
_m.quad_method = 'BEAUTY'
_m = ob_petal_003.modifiers.new('Array', 'ARRAY')
_m.count = 5
_m.use_relative_offset = False
_m.use_object_offset = True
_m.offset_object = ob_petalarraycontroller_003
ob_petalarraycontroller_003.parent = ob_open_003
ob_petalarraycontroller_003.location = (0.0, 0.0, 0.0)
ob_petalarraycontroller_003.rotation_euler = (0.0, 0.0, -1.257)
ob_petalarraycontroller_003.hide_render = True
ob_stem_003.parent = ob_open_003
ob_stem_003.location = (0.0, 0.0, -0.5177)
ob_stem_003.scale = (0.2545, 0.2545, 1.0)
ob_open_004.parent = ob_stage3
ob_open_004.location = (-0.4609, 1.64, 10.58)
ob_open_004.rotation_euler = (-0.2977, 0.1592, 0.4407)
ob_petal_004.parent = ob_open_004
ob_petal_004.location = (0.0, 0.0, 0.0)
_m = ob_petal_004.modifiers.new('Mirror', 'MIRROR')
_m.use_clip = True
_m = ob_petal_004.modifiers.new('Triangulate', 'TRIANGULATE')
_m.quad_method = 'BEAUTY'
_m = ob_petal_004.modifiers.new('Array', 'ARRAY')
_m.count = 5
_m.use_relative_offset = False
_m.use_object_offset = True
_m.offset_object = ob_petalarraycontroller_004
ob_petalarraycontroller_004.parent = ob_open_004
ob_petalarraycontroller_004.location = (0.0, 0.0, 0.0)
ob_petalarraycontroller_004.rotation_euler = (0.0, 0.0, -1.257)
ob_petalarraycontroller_004.hide_render = True
ob_stem_004.parent = ob_open_004
ob_stem_004.location = (0.0, 0.0, -0.5177)
ob_stem_004.scale = (0.2545, 0.2545, 1.0)
ob_stem_005.parent = ob_stage3
ob_stem_005.location = (0.0, 0.0, 0.0)

# ---- collection membership
col_stage3.objects.link(ob_stage3)
col_stage3.objects.link(ob_camera_002)
col_stage3.objects.link(ob_camera_target_002)
col_stage3.objects.link(ob_closed_002)
col_stage3.objects.link(ob_closedpetal_002)
col_stage3.objects.link(ob_closedpetalarraycontroller_002)
col_stage3.objects.link(ob_closedstem_002)
col_stage3.objects.link(ob_closed_003)
col_stage3.objects.link(ob_closedpetal_003)
col_stage3.objects.link(ob_closedpetalarraycontroller_003)
col_stage3.objects.link(ob_closedstem_003)
col_stage3.objects.link(ob_closed_004)
col_stage3.objects.link(ob_closedpetal_004)
col_stage3.objects.link(ob_closedpetalarraycontroller_004)
col_stage3.objects.link(ob_closedstem_004)
col_stage3.objects.link(ob_closed_005)
col_stage3.objects.link(ob_closedpetal_005)
col_stage3.objects.link(ob_closedpetalarraycontroller_005)
col_stage3.objects.link(ob_closedstem_005)
col_stage3.objects.link(ob_leaf_007)
col_stage3.objects.link(ob_leaf_008)
col_stage3.objects.link(ob_leaf_009)
col_stage3.objects.link(ob_leaf_010)
col_stage3.objects.link(ob_open_002)
col_stage3.objects.link(ob_petal_002)
col_stage3.objects.link(ob_petalarraycontroller_002)
col_stage3.objects.link(ob_stem_002)
col_stage3.objects.link(ob_open_003)
col_stage3.objects.link(ob_petal_003)
col_stage3.objects.link(ob_petalarraycontroller_003)
col_stage3.objects.link(ob_stem_003)
col_stage3.objects.link(ob_open_004)
col_stage3.objects.link(ob_petal_004)
col_stage3.objects.link(ob_petalarraycontroller_004)
col_stage3.objects.link(ob_stem_004)
col_stage3.objects.link(ob_stem_005)

# ---- scene / render settings (as saved in the file)
scene.frame_start = 1; scene.frame_end = 250; scene.frame_set(1)
scene.render.engine = 'BLENDER_EEVEE_NEXT'
bpy.context.view_layer.update()

# ---- added for rendering (the .blend has no active camera and no usable light): camera, sun + grey world if the file has none
cam_auto = bpy.data.cameras.new('AutoCamera')
cam_auto.lens = 50.0
cam_auto.sensor_width = 36.0
cam_auto.clip_end = 1000.0
ob_auto_camera = bpy.data.objects.new('AutoCamera', cam_auto)
scene.collection.objects.link(ob_auto_camera)
ob_auto_camera.location = (0.808615, -0.806393, 0.754206)
ob_auto_camera.rotation_euler = (1.09748, -7.21219e-08, 0.694738)
scene.camera = ob_auto_camera
light_auto_sun = bpy.data.lights.new('AutoSun', 'SUN')
light_auto_sun.energy = 3.0
light_auto_sun.angle = 0.0523599
ob_auto_sun = bpy.data.objects.new('AutoSun', light_auto_sun)
scene.collection.objects.link(ob_auto_sun)
ob_auto_sun.rotation_euler = (0.872665, 0.174533, 0.523599)
if scene.world is None:
    world_auto = bpy.data.worlds.new('AutoWorld')
    world_auto.color = (0.3, 0.3, 0.3)
    scene.world = world_auto
bpy.context.view_layer.update()
